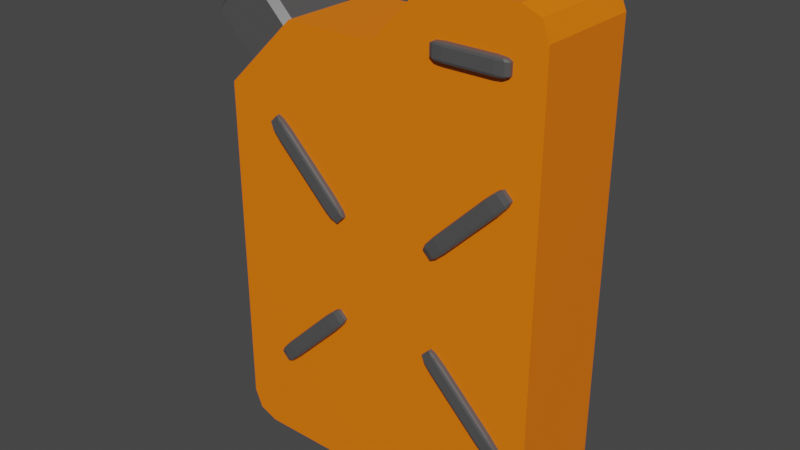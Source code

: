 # Source: Fuel.blend  (saved by Blender 3.1.7; exported with 4.5.12 LTS)
import bpy
from mathutils import Matrix  # noqa: F401  (used for matrix-valued properties, if any)

bpy.ops.wm.read_factory_settings(use_empty=True)
scene = bpy.context.scene
scene.name = 'Scene'

# ---- collections
col_collection = bpy.data.collections.new('Collection'); scene.collection.children.link(col_collection)

# ---- materials (node trees are filled in below, after node groups)
mat_orange = bpy.data.materials.new('orange')
mat_orange.use_transparent_shadow = False
mat_gray = bpy.data.materials.new('gray')
mat_gray.alpha_threshold = 0.0
mat_gray.use_transparent_shadow = False
mat_gray.line_color = (0.0, 0.0, 0.0, 1.0)

# ---- material node trees
mat_orange.use_nodes = True; mat_orange.node_tree.nodes.clear()
_N = mat_orange.node_tree.nodes; _L = mat_orange.node_tree.links
n0 = _N.new('ShaderNodeBsdfPrincipled'); n0.name = 'Principled BSDF'; n0.location = (10, 300)
n0.distribution = 'GGX'
n0.subsurface_method = 'RANDOM_WALK_SKIN'
n0.inputs[0].default_value = (1.0, 0.1981, 0.0, 1.0)
n0.inputs[3].default_value = 1.45
n0.inputs[27].default_value = (0.0, 0.0, 0.0, 1.0)
n0.inputs[28].default_value = 1.0
n1 = _N.new('ShaderNodeOutputMaterial'); n1.name = 'Material Output'; n1.location = (300, 300)
_L.new(n0.outputs[0], n1.inputs[0])
n1.is_active_output = True
mat_gray.use_nodes = True; mat_gray.node_tree.nodes.clear()
_N = mat_gray.node_tree.nodes; _L = mat_gray.node_tree.links
n0 = _N.new('ShaderNodeOutputMaterial'); n0.name = 'Material Output'; n0.location = (300, 300)
n1 = _N.new('ShaderNodeBsdfPrincipled'); n1.name = 'Principled BSDF'; n1.location = (10, 300)
n1.distribution = 'GGX'
n1.subsurface_method = 'RANDOM_WALK_SKIN'
n1.inputs[0].default_value = (0.08353, 0.08353, 0.08353, 1.0)
n1.inputs[2].default_value = 0.4
n1.inputs[3].default_value = 1.45
n1.inputs[27].default_value = (0.0, 0.0, 0.0, 1.0)
n1.inputs[28].default_value = 1.0
_L.new(n1.outputs[0], n0.inputs[0])
n0.is_active_output = True

# ---- world
world_world = bpy.data.worlds.new('World'); scene.world = world_world
world_world.use_nodes = True; world_world.node_tree.nodes.clear()
_N = world_world.node_tree.nodes; _L = world_world.node_tree.links
n0 = _N.new('ShaderNodeOutputWorld'); n0.name = 'World Output'; n0.location = (300, 300)
n1 = _N.new('ShaderNodeBackground'); n1.name = 'Background'; n1.location = (10, 300)
n1.inputs[0].default_value = (0.05088, 0.05088, 0.05088, 1.0)
_L.new(n1.outputs[0], n0.inputs[0])
n0.is_active_output = True
world_world.color = (0.05088, 0.05088, 0.05088)
world_world.use_sun_shadow = False
world_world.sun_shadow_jitter_overblur = 0.0

# ---- meshes
me_cube = bpy.data.meshes.new('Cube')
me_cube.from_pydata([(1.0, 1.0, 1.0), (1.0, -1.0, 1.0), (-1.0, 1.0, 1.0), (-1.0, -1.0, 1.0), (1.0, -1.0, 1.207), (-1.0, -1.0, 1.207), (1.0, 1.0, 1.207), (-1.0, 1.0, 1.207), (-0.5551, -1.0, 1.207), (1.0, -1.0, 1.637), (1.0, 1.0, 1.637), (-0.5551, 1.0, 1.207), (-0.5551, 1.0, 1.637), (-0.5551, -1.0, 1.637), (0.3255, -1.0, 1.637), (0.3255, 1.0, 1.637), (0.3255, 1.0, 1.979), (0.3255, -1.0, 1.979), (0.002404, -1.0, 1.637), (0.002405, 1.0, 1.637), (1.0, -1.0, 1.826), (0.847, -1.0, 1.979), (0.9552, -1.0, 1.934), (0.847, 1.0, 1.979), (1.0, 1.0, 1.826), (0.9552, 1.0, 1.934), (1.0, 1.0, -0.8471), (0.8471, 1.0, -1.0), (0.9552, 1.0, -0.9552), (0.8471, -1.0, -1.0), (1.0, -1.0, -0.8471), (0.9552, -1.0, -0.9552), (-0.8407, 1.0, -1.0), (-1.0, 1.0, -0.8407), (-0.9533, 1.0, -0.9533), (-1.0, -1.0, -0.8407), (-0.8407, -1.0, -1.0), (-0.9533, -1.0, -0.9533)], [], [(2, 3, 5, 7), (32, 34, 33, 2, 0, 26, 28, 27), (35, 3, 2, 33), (26, 0, 1, 30), (9, 10, 24, 20), (1, 0, 6, 4), (0, 2, 7, 11, 6), (3, 1, 4, 8, 5), (11, 7, 5, 8), (6, 11, 12, 19, 15, 10), (4, 6, 10, 9), (11, 8, 13, 12), (8, 4, 9, 14, 18, 13), (17, 16, 19, 18), (23, 16, 17, 21), (15, 14, 17, 16), (10, 15, 16, 23, 25, 24), (13, 5, 7, 12), (19, 12, 13, 18), (19, 16, 15), (17, 18, 14), (15, 19, 18, 14), (13, 8, 5), (12, 7, 11), (23, 21, 22, 25), (25, 22, 20, 24), (14, 9, 20, 22, 21, 17), (29, 27, 28, 31), (31, 28, 26, 30), (29, 31, 30, 1, 3, 35, 37, 36), (32, 36, 37, 34), (34, 37, 35, 33), (32, 27, 29, 36)])
_uv = me_cube.uv_layers.new(name='UVMap')
_uv.uv.foreach_set('vector', [0.625, 0.25, 0.625, 0.0, 0.625, 0.0, 0.625, 0.25, 0.375, 0.2699, 0.3808, 0.2558, 0.3949, 0.25, 0.625, 0.25, 0.625, 0.5, 0.3941, 0.5, 0.3806, 0.4944, 0.375, 0.4809, 0.3949, 0.0, 0.625, 0.0, 0.625, 0.25, 0.3949, 0.25, 0.3941, 0.5, 0.625, 0.5, 0.625, 0.75, 0.3941, 0.75, 0.625, 0.75, 0.625, 0.5, 0.625, 0.5, 0.625, 0.75, 0.625, 0.75, 0.625, 0.5, 0.625, 0.5, 0.625, 0.75, 0.625, 0.5, 0.625, 0.25, 0.625, 0.25, 0.625, 0.3056, 0.625, 0.5, 0.625, 1.0, 0.625, 0.75, 0.625, 0.75, 0.625, 0.9444, 0.625, 1.0, 0.8194, 0.5, 0.875, 0.5, 0.875, 0.75, 0.8194, 0.75, 0.625, 0.5, 0.625, 0.3056, 0.625, 0.3056, 0.625, 0.3542, 0.625, 0.4028, 0.625, 0.5, 0.625, 0.75, 0.625, 0.5, 0.625, 0.5, 0.625, 0.75, 0.8194, 0.5, 0.8194, 0.75, 0.8194, 0.75, 0.8194, 0.5, 0.625, 0.9444, 0.625, 0.75, 0.625, 0.75, 0.625, 0.8472, 0.625, 0.8958, 0.625, 0.9444, 0.7222, 0.75, 0.7222, 0.5, 0.7708, 0.5, 0.7708, 0.75, 0.6471, 0.5, 0.7222, 0.5, 0.7222, 0.75, 0.6471, 0.75, 0.7222, 0.5, 0.7222, 0.75, 0.7222, 0.75, 0.7222, 0.5, 0.625, 0.5, 0.625, 0.4028, 0.625, 0.4028, 0.625, 0.4779, 0.625, 0.4935, 0.625, 0.5, 0.8194, 0.75, 0.625, 0.0, 0.625, 0.25, 0.8194, 0.5, 0.7708, 0.5, 0.8194, 0.5, 0.8194, 0.75, 0.7708, 0.75, 0.0, 0.0, 0.0, 0.0, 0.0, 0.0, 0.0, 0.0, 0.0, 0.0, 0.0, 0.0, 0.7222, 0.5, 0.7708, 0.5, 0.7708, 0.75, 0.7222, 0.75, 0.0, 0.0, 0.0, 0.0, 0.0, 0.0, 0.0, 0.0, 0.0, 0.0, 0.0, 0.0, 0.6471, 0.5, 0.6471, 0.75, 0.625, 0.75, 0.625, 0.5, 0.625, 0.5, 0.625, 0.75, 0.625, 0.75, 0.625, 0.5, 0.625, 0.8472, 0.625, 0.75, 0.625, 0.75, 0.625, 0.7565, 0.625, 0.7721, 0.625, 0.8472, 0.3559, 0.75, 0.3559, 0.5, 0.375, 0.5, 0.375, 0.75, 0.375, 0.75, 0.375, 0.5, 0.3941, 0.5, 0.3941, 0.75, 0.375, 0.7691, 0.3806, 0.7556, 0.3941, 0.75, 0.625, 0.75, 0.625, 1.0, 0.3949, 1.0, 0.3808, 0.9942, 0.375, 0.9801, 0.1449, 0.5, 0.1449, 0.75, 0.125, 0.75, 0.125, 0.5, 0.375, 0.25, 0.375, 0.0, 0.3949, 0.0, 0.3949, 0.25, 0.1449, 0.5, 0.3559, 0.5, 0.3559, 0.75, 0.1449, 0.75])
me_cube.materials.append(mat_orange)
me_cube.use_remesh_preserve_volume = False
me_cube.use_remesh_preserve_attributes = False
me_cube.use_mirror_vertex_groups = False
me_cube.update()
me_cube_001 = bpy.data.meshes.new('Cube.001')
me_cube_001.from_pydata([(-0.8251, -0.8251, -1.0), (-0.8251, -1.0, -0.8251), (-1.0, -0.8251, -0.8251), (-0.8251, -1.0, 0.8251), (-0.8251, -0.8251, 1.0), (-1.0, -0.8251, 0.8251), (-0.8251, 0.8251, -1.0), (-1.0, 0.8251, -0.8251), (-0.8251, 1.0, -0.8251), (-0.8251, 0.8251, 1.0), (-0.8251, 1.0, 0.8251), (-1.0, 0.8251, 0.8251), (0.8251, -0.8251, -1.0), (1.0, -0.8251, -0.8251), (0.8251, -1.0, -0.8251), (0.8251, -0.8251, 1.0), (0.8251, -1.0, 0.8251), (1.0, -0.8251, 0.8251), (0.8251, 0.8251, -1.0), (0.8251, 1.0, -0.8251), (1.0, 0.8251, -0.8251), (0.8251, 0.8251, 1.0), (1.0, 0.8251, 0.8251), (0.8251, 1.0, 0.8251)], [], [(14, 16, 3, 1), (20, 22, 17, 13), (21, 9, 4, 15), (2, 5, 11, 7), (8, 10, 23, 19), (0, 1, 2), (3, 4, 5), (6, 7, 8), (9, 10, 11), (12, 13, 14), (15, 16, 17), (18, 19, 20), (21, 22, 23), (6, 0, 2, 7), (1, 3, 5, 2), (4, 9, 11, 5), (10, 8, 7, 11), (18, 6, 8, 19), (9, 21, 23, 10), (22, 20, 19, 23), (12, 18, 20, 13), (21, 15, 17, 22), (16, 14, 13, 17), (0, 12, 14, 1), (15, 4, 3, 16), (6, 18, 12, 0)])
_uv = me_cube_001.uv_layers.new(name='UVMap')
_uv.uv.foreach_set('vector', [0.3969, 0.7719, 0.6031, 0.7719, 0.6031, 0.9781, 0.3969, 0.9781, 0.3969, 0.5219, 0.6031, 0.5219, 0.6031, 0.7281, 0.3969, 0.7281, 0.6469, 0.5219, 0.8531, 0.5219, 0.8531, 0.7281, 0.6469, 0.7281, 0.3969, 0.02187, 0.6031, 0.02187, 0.6031, 0.2281, 0.3969, 0.2281, 0.3969, 0.2719, 0.6031, 0.2719, 0.6031, 0.4781, 0.3969, 0.4781, 0.1469, 0.7281, 0.1469, 0.75, 0.125, 0.7281, 0.6031, 0.9781, 0.625, 0.9781, 0.6031, 1.0, 0.1469, 0.5219, 0.125, 0.5219, 0.1469, 0.5, 0.625, 0.2719, 0.625, 0.2719, 0.6031, 0.25, 0.3531, 0.7281, 0.375, 0.7281, 0.3531, 0.75, 0.625, 0.7719, 0.625, 0.7719, 0.6031, 0.75, 0.3531, 0.5219, 0.3531, 0.5, 0.375, 0.5219, 0.625, 0.5219, 0.625, 0.5219, 0.6031, 0.5, 0.1469, 0.5219, 0.1469, 0.7281, 0.125, 0.7281, 0.125, 0.5219, 0.3969, 0.0, 0.6031, 0.0, 0.6031, 0.02187, 0.3969, 0.02187, 0.625, 0.02187, 0.625, 0.2281, 0.6031, 0.2281, 0.6031, 0.02187, 0.6031, 0.2719, 0.3969, 0.2719, 0.3969, 0.2281, 0.6031, 0.2281, 0.3531, 0.5219, 0.1469, 0.5219, 0.1469, 0.5, 0.3531, 0.5, 0.625, 0.2719, 0.625, 0.4781, 0.6031, 0.4781, 0.6031, 0.2719, 0.6031, 0.5219, 0.3969, 0.5219, 0.3969, 0.4781, 0.6031, 0.4781, 0.3531, 0.7281, 0.3531, 0.5219, 0.3969, 0.5219, 0.3969, 0.7281, 0.6469, 0.5219, 0.6469, 0.7281, 0.6031, 0.7281, 0.6031, 0.5219, 0.6031, 0.7719, 0.3969, 0.7719, 0.3969, 0.7281, 0.6031, 0.7281, 0.1469, 0.7281, 0.3531, 0.7281, 0.3531, 0.75, 0.1469, 0.75, 0.625, 0.7719, 0.625, 0.9781, 0.6031, 0.9781, 0.6031, 0.7719, 0.1469, 0.5219, 0.3531, 0.5219, 0.3531, 0.7281, 0.1469, 0.7281])
me_cube_001.materials.append(mat_gray)
me_cube_001.use_remesh_fix_poles = True
me_cube_001.use_remesh_preserve_attributes = False
me_cube_001.update()
me_cube_002 = bpy.data.meshes.new('Cube.002')
me_cube_002.from_pydata([(-0.6467, -0.6467, -1.0), (-0.6467, -1.0, -0.6467), (-1.0, -0.6467, -0.6467), (-0.6467, -0.8965, -0.8965), (-0.8507, -0.8507, -0.8507), (-0.8965, -0.8965, -0.6467), (-0.8965, -0.6467, -0.8965), (-0.6467, -1.0, 0.6467), (-0.6467, -0.6467, 1.0), (-1.0, -0.6467, 0.6467), (-0.6467, -0.8965, 0.8965), (-0.8507, -0.8507, 0.8507), (-0.8965, -0.6467, 0.8965), (-0.8965, -0.8965, 0.6467), (-0.6467, 0.6467, -1.0), (-1.0, 0.6467, -0.6467), (-0.6467, 1.0, -0.6467), (-0.8965, 0.6467, -0.8965), (-0.8507, 0.8507, -0.8507), (-0.8965, 0.8965, -0.6467), (-0.6467, 0.8965, -0.8965), (-0.6467, 0.6467, 1.0), (-0.6467, 1.0, 0.6467), (-1.0, 0.6467, 0.6467), (-0.6467, 0.8965, 0.8965), (-0.8507, 0.8507, 0.8507), (-0.8965, 0.8965, 0.6467), (-0.8965, 0.6467, 0.8965), (0.6467, -0.6467, -1.0), (1.0, -0.6467, -0.6467), (0.6467, -1.0, -0.6467), (0.8965, -0.6467, -0.8965), (0.8507, -0.8507, -0.8507), (0.8965, -0.8965, -0.6467), (0.6467, -0.8965, -0.8965), (0.6467, -0.6467, 1.0), (0.6467, -1.0, 0.6467), (1.0, -0.6467, 0.6467), (0.6467, -0.8965, 0.8965), (0.8507, -0.8507, 0.8507), (0.8965, -0.8965, 0.6467), (0.8965, -0.6467, 0.8965), (0.6467, 0.6467, -1.0), (0.6467, 1.0, -0.6467), (1.0, 0.6467, -0.6467), (0.6467, 0.8965, -0.8965), (0.8507, 0.8507, -0.8507), (0.8965, 0.8965, -0.6467), (0.8965, 0.6467, -0.8965), (0.6467, 0.6467, 1.0), (1.0, 0.6467, 0.6467), (0.6467, 1.0, 0.6467), (0.8965, 0.6467, 0.8965), (0.8507, 0.8507, 0.8507), (0.8965, 0.8965, 0.6467), (0.6467, 0.8965, 0.8965)], [], [(30, 36, 7, 1), (44, 50, 37, 29), (49, 21, 8, 35), (2, 9, 23, 15), (16, 22, 51, 43), (0, 3, 4, 6), (1, 5, 4, 3), (2, 6, 4, 5), (7, 10, 11, 13), (8, 12, 11, 10), (9, 13, 11, 12), (14, 17, 18, 20), (15, 19, 18, 17), (16, 20, 18, 19), (21, 24, 25, 27), (22, 26, 25, 24), (23, 27, 25, 26), (28, 31, 32, 34), (29, 33, 32, 31), (30, 34, 32, 33), (35, 38, 39, 41), (36, 40, 39, 38), (37, 41, 39, 40), (42, 45, 46, 48), (43, 47, 46, 45), (44, 48, 46, 47), (49, 52, 53, 55), (50, 54, 53, 52), (51, 55, 53, 54), (14, 0, 6, 17), (17, 6, 2, 15), (1, 7, 13, 5), (5, 13, 9, 2), (8, 21, 27, 12), (12, 27, 23, 9), (22, 16, 19, 26), (26, 19, 15, 23), (42, 14, 20, 45), (45, 20, 16, 43), (21, 49, 55, 24), (24, 55, 51, 22), (50, 44, 47, 54), (54, 47, 43, 51), (28, 42, 48, 31), (31, 48, 44, 29), (49, 35, 41, 52), (52, 41, 37, 50), (36, 30, 33, 40), (40, 33, 29, 37), (0, 28, 34, 3), (3, 34, 30, 1), (35, 8, 10, 38), (38, 10, 7, 36), (14, 42, 28, 0)])
_uv = me_cube_002.uv_layers.new(name='UVMap')
_uv.uv.foreach_set('vector', [0.4192, 0.7942, 0.5808, 0.7942, 0.5808, 0.9558, 0.4192, 0.9558, 0.4192, 0.5442, 0.5808, 0.5442, 0.5808, 0.7058, 0.4192, 0.7058, 0.6692, 0.5442, 0.8308, 0.5442, 0.8308, 0.7058, 0.6692, 0.7058, 0.4192, 0.04417, 0.5808, 0.04417, 0.5808, 0.2058, 0.4192, 0.2058, 0.4192, 0.2942, 0.5808, 0.2942, 0.5808, 0.4558, 0.4192, 0.4558, 0.1692, 0.7058, 0.1692, 0.75, 0.1437, 0.75, 0.125, 0.7058, 0.4192, 0.9558, 0.4192, 1.0, 0.3937, 1.0, 0.375, 0.9558, 0.4192, 0.04417, 0.375, 0.04417, 0.375, 0.01867, 0.4192, 0.0, 0.5808, 0.9558, 0.625, 0.9558, 0.625, 0.9813, 0.5808, 1.0, 0.8308, 0.7058, 0.875, 0.7058, 0.875, 0.7313, 0.8308, 0.75, 0.5808, 0.04417, 0.5808, 0.0, 0.6063, 0.0, 0.625, 0.04417, 0.1692, 0.5442, 0.125, 0.5442, 0.125, 0.5187, 0.1692, 0.5, 0.4192, 0.2058, 0.4192, 0.25, 0.3937, 0.25, 0.375, 0.2058, 0.4192, 0.2942, 0.375, 0.2942, 0.375, 0.2687, 0.4192, 0.25, 0.8308, 0.5442, 0.8308, 0.5, 0.8563, 0.5, 0.875, 0.5442, 0.5808, 0.2942, 0.5808, 0.25, 0.6063, 0.25, 0.625, 0.2942, 0.5808, 0.2058, 0.625, 0.2058, 0.625, 0.2313, 0.5808, 0.25, 0.3308, 0.7058, 0.375, 0.7058, 0.3812, 0.75, 0.3308, 0.75, 0.4192, 0.7058, 0.4192, 0.75, 0.3812, 0.75, 0.375, 0.7058, 0.4192, 0.7942, 0.375, 0.7942, 0.3812, 0.75, 0.4192, 0.75, 0.6692, 0.7058, 0.6692, 0.75, 0.625, 0.7438, 0.625, 0.7058, 0.5808, 0.7942, 0.5808, 0.75, 0.625, 0.7438, 0.625, 0.7942, 0.5808, 0.7058, 0.625, 0.7058, 0.625, 0.7438, 0.5808, 0.75, 0.3308, 0.5442, 0.3308, 0.5, 0.375, 0.5062, 0.375, 0.5442, 0.4192, 0.4558, 0.4192, 0.5, 0.375, 0.5062, 0.375, 0.4558, 0.4192, 0.5442, 0.375, 0.5442, 0.375, 0.5062, 0.4192, 0.5, 0.6692, 0.5442, 0.625, 0.5442, 0.6188, 0.5, 0.6692, 0.5, 0.5808, 0.5442, 0.5808, 0.5, 0.6188, 0.5, 0.625, 0.5442, 0.5808, 0.4558, 0.625, 0.4558, 0.6188, 0.5, 0.5808, 0.5, 0.1692, 0.5442, 0.1692, 0.7058, 0.125, 0.7058, 0.125, 0.5442, 0.375, 0.2058, 0.375, 0.04417, 0.4192, 0.04417, 0.4192, 0.2058, 0.4192, 0.9558, 0.5808, 0.9558, 0.5808, 1.0, 0.4192, 1.0, 0.4192, 0.0, 0.5808, 0.0, 0.5808, 0.04417, 0.4192, 0.04417, 0.8308, 0.7058, 0.8308, 0.5442, 0.875, 0.5442, 0.875, 0.7058, 0.625, 0.04417, 0.625, 0.2058, 0.5808, 0.2058, 0.5808, 0.04417, 0.5808, 0.2942, 0.4192, 0.2942, 0.4192, 0.25, 0.5808, 0.25, 0.5808, 0.25, 0.4192, 0.25, 0.4192, 0.2058, 0.5808, 0.2058, 0.3308, 0.5442, 0.1692, 0.5442, 0.1692, 0.5, 0.3308, 0.5, 0.375, 0.4558, 0.375, 0.2942, 0.4192, 0.2942, 0.4192, 0.4558, 0.8308, 0.5442, 0.6692, 0.5442, 0.6692, 0.5, 0.8308, 0.5, 0.625, 0.2942, 0.625, 0.4558, 0.5808, 0.4558, 0.5808, 0.2942, 0.5808, 0.5442, 0.4192, 0.5442, 0.4192, 0.5, 0.5808, 0.5, 0.5808, 0.5, 0.4192, 0.5, 0.4192, 0.4558, 0.5808, 0.4558, 0.3308, 0.7058, 0.3308, 0.5442, 0.375, 0.5442, 0.375, 0.7058, 0.375, 0.7058, 0.375, 0.5442, 0.4192, 0.5442, 0.4192, 0.7058, 0.6692, 0.5442, 0.6692, 0.7058, 0.625, 0.7058, 0.625, 0.5442, 0.625, 0.5442, 0.625, 0.7058, 0.5808, 0.7058, 0.5808, 0.5442, 0.5808, 0.7942, 0.4192, 0.7942, 0.4192, 0.75, 0.5808, 0.75, 0.5808, 0.75, 0.4192, 0.75, 0.4192, 0.7058, 0.5808, 0.7058, 0.1692, 0.7058, 0.3308, 0.7058, 0.3308, 0.75, 0.1692, 0.75, 0.375, 0.9558, 0.375, 0.7942, 0.4192, 0.7942, 0.4192, 0.9558, 0.6692, 0.7058, 0.8308, 0.7058, 0.8308, 0.75, 0.6692, 0.75, 0.625, 0.7942, 0.625, 0.9558, 0.5808, 0.9558, 0.5808, 0.7942, 0.1692, 0.5442, 0.3308, 0.5442, 0.3308, 0.7058, 0.1692, 0.7058])
me_cube_002.materials.append(mat_gray)
me_cube_002.use_remesh_fix_poles = True
me_cube_002.use_remesh_preserve_attributes = False
me_cube_002.update()
me_cube_003 = bpy.data.meshes.new('Cube.003')
me_cube_003.from_pydata([(-0.6467, -0.6467, -1.0), (-0.6467, -1.0, -0.6467), (-1.0, -0.6467, -0.6467), (-0.6467, -0.8965, -0.8965), (-0.8507, -0.8507, -0.8507), (-0.8965, -0.8965, -0.6467), (-0.8965, -0.6467, -0.8965), (-0.6467, -1.0, 0.6467), (-0.6467, -0.6467, 1.0), (-1.0, -0.6467, 0.6467), (-0.6467, -0.8965, 0.8965), (-0.8507, -0.8507, 0.8507), (-0.8965, -0.6467, 0.8965), (-0.8965, -0.8965, 0.6467), (-0.6467, 0.6467, -1.0), (-1.0, 0.6467, -0.6467), (-0.6467, 1.0, -0.6467), (-0.8965, 0.6467, -0.8965), (-0.8507, 0.8507, -0.8507), (-0.8965, 0.8965, -0.6467), (-0.6467, 0.8965, -0.8965), (-0.6467, 0.6467, 1.0), (-0.6467, 1.0, 0.6467), (-1.0, 0.6467, 0.6467), (-0.6467, 0.8965, 0.8965), (-0.8507, 0.8507, 0.8507), (-0.8965, 0.8965, 0.6467), (-0.8965, 0.6467, 0.8965), (0.6467, -0.6467, -1.0), (1.0, -0.6467, -0.6467), (0.6467, -1.0, -0.6467), (0.8965, -0.6467, -0.8965), (0.8507, -0.8507, -0.8507), (0.8965, -0.8965, -0.6467), (0.6467, -0.8965, -0.8965), (0.6467, -0.6467, 1.0), (0.6467, -1.0, 0.6467), (1.0, -0.6467, 0.6467), (0.6467, -0.8965, 0.8965), (0.8507, -0.8507, 0.8507), (0.8965, -0.8965, 0.6467), (0.8965, -0.6467, 0.8965), (0.6467, 0.6467, -1.0), (0.6467, 1.0, -0.6467), (1.0, 0.6467, -0.6467), (0.6467, 0.8965, -0.8965), (0.8507, 0.8507, -0.8507), (0.8965, 0.8965, -0.6467), (0.8965, 0.6467, -0.8965), (0.6467, 0.6467, 1.0), (1.0, 0.6467, 0.6467), (0.6467, 1.0, 0.6467), (0.8965, 0.6467, 0.8965), (0.8507, 0.8507, 0.8507), (0.8965, 0.8965, 0.6467), (0.6467, 0.8965, 0.8965)], [], [(30, 36, 7, 1), (44, 50, 37, 29), (49, 21, 8, 35), (2, 9, 23, 15), (16, 22, 51, 43), (0, 3, 4, 6), (1, 5, 4, 3), (2, 6, 4, 5), (7, 10, 11, 13), (8, 12, 11, 10), (9, 13, 11, 12), (14, 17, 18, 20), (15, 19, 18, 17), (16, 20, 18, 19), (21, 24, 25, 27), (22, 26, 25, 24), (23, 27, 25, 26), (28, 31, 32, 34), (29, 33, 32, 31), (30, 34, 32, 33), (35, 38, 39, 41), (36, 40, 39, 38), (37, 41, 39, 40), (42, 45, 46, 48), (43, 47, 46, 45), (44, 48, 46, 47), (49, 52, 53, 55), (50, 54, 53, 52), (51, 55, 53, 54), (14, 0, 6, 17), (17, 6, 2, 15), (1, 7, 13, 5), (5, 13, 9, 2), (8, 21, 27, 12), (12, 27, 23, 9), (22, 16, 19, 26), (26, 19, 15, 23), (42, 14, 20, 45), (45, 20, 16, 43), (21, 49, 55, 24), (24, 55, 51, 22), (50, 44, 47, 54), (54, 47, 43, 51), (28, 42, 48, 31), (31, 48, 44, 29), (49, 35, 41, 52), (52, 41, 37, 50), (36, 30, 33, 40), (40, 33, 29, 37), (0, 28, 34, 3), (3, 34, 30, 1), (35, 8, 10, 38), (38, 10, 7, 36), (14, 42, 28, 0)])
_uv = me_cube_003.uv_layers.new(name='UVMap')
_uv.uv.foreach_set('vector', [0.4192, 0.7942, 0.5808, 0.7942, 0.5808, 0.9558, 0.4192, 0.9558, 0.4192, 0.5442, 0.5808, 0.5442, 0.5808, 0.7058, 0.4192, 0.7058, 0.6692, 0.5442, 0.8308, 0.5442, 0.8308, 0.7058, 0.6692, 0.7058, 0.4192, 0.04417, 0.5808, 0.04417, 0.5808, 0.2058, 0.4192, 0.2058, 0.4192, 0.2942, 0.5808, 0.2942, 0.5808, 0.4558, 0.4192, 0.4558, 0.1692, 0.7058, 0.1692, 0.75, 0.1437, 0.75, 0.125, 0.7058, 0.4192, 0.9558, 0.4192, 1.0, 0.3937, 1.0, 0.375, 0.9558, 0.4192, 0.04417, 0.375, 0.04417, 0.375, 0.01867, 0.4192, 0.0, 0.5808, 0.9558, 0.625, 0.9558, 0.625, 0.9813, 0.5808, 1.0, 0.8308, 0.7058, 0.875, 0.7058, 0.875, 0.7313, 0.8308, 0.75, 0.5808, 0.04417, 0.5808, 0.0, 0.6063, 0.0, 0.625, 0.04417, 0.1692, 0.5442, 0.125, 0.5442, 0.125, 0.5187, 0.1692, 0.5, 0.4192, 0.2058, 0.4192, 0.25, 0.3937, 0.25, 0.375, 0.2058, 0.4192, 0.2942, 0.375, 0.2942, 0.375, 0.2687, 0.4192, 0.25, 0.8308, 0.5442, 0.8308, 0.5, 0.8563, 0.5, 0.875, 0.5442, 0.5808, 0.2942, 0.5808, 0.25, 0.6063, 0.25, 0.625, 0.2942, 0.5808, 0.2058, 0.625, 0.2058, 0.625, 0.2313, 0.5808, 0.25, 0.3308, 0.7058, 0.375, 0.7058, 0.3812, 0.75, 0.3308, 0.75, 0.4192, 0.7058, 0.4192, 0.75, 0.3812, 0.75, 0.375, 0.7058, 0.4192, 0.7942, 0.375, 0.7942, 0.3812, 0.75, 0.4192, 0.75, 0.6692, 0.7058, 0.6692, 0.75, 0.625, 0.7438, 0.625, 0.7058, 0.5808, 0.7942, 0.5808, 0.75, 0.625, 0.7438, 0.625, 0.7942, 0.5808, 0.7058, 0.625, 0.7058, 0.625, 0.7438, 0.5808, 0.75, 0.3308, 0.5442, 0.3308, 0.5, 0.375, 0.5062, 0.375, 0.5442, 0.4192, 0.4558, 0.4192, 0.5, 0.375, 0.5062, 0.375, 0.4558, 0.4192, 0.5442, 0.375, 0.5442, 0.375, 0.5062, 0.4192, 0.5, 0.6692, 0.5442, 0.625, 0.5442, 0.6188, 0.5, 0.6692, 0.5, 0.5808, 0.5442, 0.5808, 0.5, 0.6188, 0.5, 0.625, 0.5442, 0.5808, 0.4558, 0.625, 0.4558, 0.6188, 0.5, 0.5808, 0.5, 0.1692, 0.5442, 0.1692, 0.7058, 0.125, 0.7058, 0.125, 0.5442, 0.375, 0.2058, 0.375, 0.04417, 0.4192, 0.04417, 0.4192, 0.2058, 0.4192, 0.9558, 0.5808, 0.9558, 0.5808, 1.0, 0.4192, 1.0, 0.4192, 0.0, 0.5808, 0.0, 0.5808, 0.04417, 0.4192, 0.04417, 0.8308, 0.7058, 0.8308, 0.5442, 0.875, 0.5442, 0.875, 0.7058, 0.625, 0.04417, 0.625, 0.2058, 0.5808, 0.2058, 0.5808, 0.04417, 0.5808, 0.2942, 0.4192, 0.2942, 0.4192, 0.25, 0.5808, 0.25, 0.5808, 0.25, 0.4192, 0.25, 0.4192, 0.2058, 0.5808, 0.2058, 0.3308, 0.5442, 0.1692, 0.5442, 0.1692, 0.5, 0.3308, 0.5, 0.375, 0.4558, 0.375, 0.2942, 0.4192, 0.2942, 0.4192, 0.4558, 0.8308, 0.5442, 0.6692, 0.5442, 0.6692, 0.5, 0.8308, 0.5, 0.625, 0.2942, 0.625, 0.4558, 0.5808, 0.4558, 0.5808, 0.2942, 0.5808, 0.5442, 0.4192, 0.5442, 0.4192, 0.5, 0.5808, 0.5, 0.5808, 0.5, 0.4192, 0.5, 0.4192, 0.4558, 0.5808, 0.4558, 0.3308, 0.7058, 0.3308, 0.5442, 0.375, 0.5442, 0.375, 0.7058, 0.375, 0.7058, 0.375, 0.5442, 0.4192, 0.5442, 0.4192, 0.7058, 0.6692, 0.5442, 0.6692, 0.7058, 0.625, 0.7058, 0.625, 0.5442, 0.625, 0.5442, 0.625, 0.7058, 0.5808, 0.7058, 0.5808, 0.5442, 0.5808, 0.7942, 0.4192, 0.7942, 0.4192, 0.75, 0.5808, 0.75, 0.5808, 0.75, 0.4192, 0.75, 0.4192, 0.7058, 0.5808, 0.7058, 0.1692, 0.7058, 0.3308, 0.7058, 0.3308, 0.75, 0.1692, 0.75, 0.375, 0.9558, 0.375, 0.7942, 0.4192, 0.7942, 0.4192, 0.9558, 0.6692, 0.7058, 0.8308, 0.7058, 0.8308, 0.75, 0.6692, 0.75, 0.625, 0.7942, 0.625, 0.9558, 0.5808, 0.9558, 0.5808, 0.7942, 0.1692, 0.5442, 0.3308, 0.5442, 0.3308, 0.7058, 0.1692, 0.7058])
me_cube_003.materials.append(mat_gray)
me_cube_003.use_remesh_fix_poles = True
me_cube_003.use_remesh_preserve_attributes = False
me_cube_003.update()
me_cube_004 = bpy.data.meshes.new('Cube.004')
me_cube_004.from_pydata([(-0.6467, -0.6467, -1.0), (-0.6467, -1.0, -0.6467), (-1.0, -0.6467, -0.6467), (-0.6467, -0.8965, -0.8965), (-0.8507, -0.8507, -0.8507), (-0.8965, -0.8965, -0.6467), (-0.8965, -0.6467, -0.8965), (-0.6467, -1.0, 0.6467), (-0.6467, -0.6467, 1.0), (-1.0, -0.6467, 0.6467), (-0.6467, -0.8965, 0.8965), (-0.8507, -0.8507, 0.8507), (-0.8965, -0.6467, 0.8965), (-0.8965, -0.8965, 0.6467), (-0.6467, 0.6467, -1.0), (-1.0, 0.6467, -0.6467), (-0.6467, 1.0, -0.6467), (-0.8965, 0.6467, -0.8965), (-0.8507, 0.8507, -0.8507), (-0.8965, 0.8965, -0.6467), (-0.6467, 0.8965, -0.8965), (-0.6467, 0.6467, 1.0), (-0.6467, 1.0, 0.6467), (-1.0, 0.6467, 0.6467), (-0.6467, 0.8965, 0.8965), (-0.8507, 0.8507, 0.8507), (-0.8965, 0.8965, 0.6467), (-0.8965, 0.6467, 0.8965), (0.6467, -0.6467, -1.0), (1.0, -0.6467, -0.6467), (0.6467, -1.0, -0.6467), (0.8965, -0.6467, -0.8965), (0.8507, -0.8507, -0.8507), (0.8965, -0.8965, -0.6467), (0.6467, -0.8965, -0.8965), (0.6467, -0.6467, 1.0), (0.6467, -1.0, 0.6467), (1.0, -0.6467, 0.6467), (0.6467, -0.8965, 0.8965), (0.8507, -0.8507, 0.8507), (0.8965, -0.8965, 0.6467), (0.8965, -0.6467, 0.8965), (0.6467, 0.6467, -1.0), (0.6467, 1.0, -0.6467), (1.0, 0.6467, -0.6467), (0.6467, 0.8965, -0.8965), (0.8507, 0.8507, -0.8507), (0.8965, 0.8965, -0.6467), (0.8965, 0.6467, -0.8965), (0.6467, 0.6467, 1.0), (1.0, 0.6467, 0.6467), (0.6467, 1.0, 0.6467), (0.8965, 0.6467, 0.8965), (0.8507, 0.8507, 0.8507), (0.8965, 0.8965, 0.6467), (0.6467, 0.8965, 0.8965)], [], [(30, 36, 7, 1), (44, 50, 37, 29), (49, 21, 8, 35), (2, 9, 23, 15), (16, 22, 51, 43), (0, 3, 4, 6), (1, 5, 4, 3), (2, 6, 4, 5), (7, 10, 11, 13), (8, 12, 11, 10), (9, 13, 11, 12), (14, 17, 18, 20), (15, 19, 18, 17), (16, 20, 18, 19), (21, 24, 25, 27), (22, 26, 25, 24), (23, 27, 25, 26), (28, 31, 32, 34), (29, 33, 32, 31), (30, 34, 32, 33), (35, 38, 39, 41), (36, 40, 39, 38), (37, 41, 39, 40), (42, 45, 46, 48), (43, 47, 46, 45), (44, 48, 46, 47), (49, 52, 53, 55), (50, 54, 53, 52), (51, 55, 53, 54), (14, 0, 6, 17), (17, 6, 2, 15), (1, 7, 13, 5), (5, 13, 9, 2), (8, 21, 27, 12), (12, 27, 23, 9), (22, 16, 19, 26), (26, 19, 15, 23), (42, 14, 20, 45), (45, 20, 16, 43), (21, 49, 55, 24), (24, 55, 51, 22), (50, 44, 47, 54), (54, 47, 43, 51), (28, 42, 48, 31), (31, 48, 44, 29), (49, 35, 41, 52), (52, 41, 37, 50), (36, 30, 33, 40), (40, 33, 29, 37), (0, 28, 34, 3), (3, 34, 30, 1), (35, 8, 10, 38), (38, 10, 7, 36), (14, 42, 28, 0)])
_uv = me_cube_004.uv_layers.new(name='UVMap')
_uv.uv.foreach_set('vector', [0.4192, 0.7942, 0.5808, 0.7942, 0.5808, 0.9558, 0.4192, 0.9558, 0.4192, 0.5442, 0.5808, 0.5442, 0.5808, 0.7058, 0.4192, 0.7058, 0.6692, 0.5442, 0.8308, 0.5442, 0.8308, 0.7058, 0.6692, 0.7058, 0.4192, 0.04417, 0.5808, 0.04417, 0.5808, 0.2058, 0.4192, 0.2058, 0.4192, 0.2942, 0.5808, 0.2942, 0.5808, 0.4558, 0.4192, 0.4558, 0.1692, 0.7058, 0.1692, 0.75, 0.1437, 0.75, 0.125, 0.7058, 0.4192, 0.9558, 0.4192, 1.0, 0.3937, 1.0, 0.375, 0.9558, 0.4192, 0.04417, 0.375, 0.04417, 0.375, 0.01867, 0.4192, 0.0, 0.5808, 0.9558, 0.625, 0.9558, 0.625, 0.9813, 0.5808, 1.0, 0.8308, 0.7058, 0.875, 0.7058, 0.875, 0.7313, 0.8308, 0.75, 0.5808, 0.04417, 0.5808, 0.0, 0.6063, 0.0, 0.625, 0.04417, 0.1692, 0.5442, 0.125, 0.5442, 0.125, 0.5187, 0.1692, 0.5, 0.4192, 0.2058, 0.4192, 0.25, 0.3937, 0.25, 0.375, 0.2058, 0.4192, 0.2942, 0.375, 0.2942, 0.375, 0.2687, 0.4192, 0.25, 0.8308, 0.5442, 0.8308, 0.5, 0.8563, 0.5, 0.875, 0.5442, 0.5808, 0.2942, 0.5808, 0.25, 0.6063, 0.25, 0.625, 0.2942, 0.5808, 0.2058, 0.625, 0.2058, 0.625, 0.2313, 0.5808, 0.25, 0.3308, 0.7058, 0.375, 0.7058, 0.3812, 0.75, 0.3308, 0.75, 0.4192, 0.7058, 0.4192, 0.75, 0.3812, 0.75, 0.375, 0.7058, 0.4192, 0.7942, 0.375, 0.7942, 0.3812, 0.75, 0.4192, 0.75, 0.6692, 0.7058, 0.6692, 0.75, 0.625, 0.7438, 0.625, 0.7058, 0.5808, 0.7942, 0.5808, 0.75, 0.625, 0.7438, 0.625, 0.7942, 0.5808, 0.7058, 0.625, 0.7058, 0.625, 0.7438, 0.5808, 0.75, 0.3308, 0.5442, 0.3308, 0.5, 0.375, 0.5062, 0.375, 0.5442, 0.4192, 0.4558, 0.4192, 0.5, 0.375, 0.5062, 0.375, 0.4558, 0.4192, 0.5442, 0.375, 0.5442, 0.375, 0.5062, 0.4192, 0.5, 0.6692, 0.5442, 0.625, 0.5442, 0.6188, 0.5, 0.6692, 0.5, 0.5808, 0.5442, 0.5808, 0.5, 0.6188, 0.5, 0.625, 0.5442, 0.5808, 0.4558, 0.625, 0.4558, 0.6188, 0.5, 0.5808, 0.5, 0.1692, 0.5442, 0.1692, 0.7058, 0.125, 0.7058, 0.125, 0.5442, 0.375, 0.2058, 0.375, 0.04417, 0.4192, 0.04417, 0.4192, 0.2058, 0.4192, 0.9558, 0.5808, 0.9558, 0.5808, 1.0, 0.4192, 1.0, 0.4192, 0.0, 0.5808, 0.0, 0.5808, 0.04417, 0.4192, 0.04417, 0.8308, 0.7058, 0.8308, 0.5442, 0.875, 0.5442, 0.875, 0.7058, 0.625, 0.04417, 0.625, 0.2058, 0.5808, 0.2058, 0.5808, 0.04417, 0.5808, 0.2942, 0.4192, 0.2942, 0.4192, 0.25, 0.5808, 0.25, 0.5808, 0.25, 0.4192, 0.25, 0.4192, 0.2058, 0.5808, 0.2058, 0.3308, 0.5442, 0.1692, 0.5442, 0.1692, 0.5, 0.3308, 0.5, 0.375, 0.4558, 0.375, 0.2942, 0.4192, 0.2942, 0.4192, 0.4558, 0.8308, 0.5442, 0.6692, 0.5442, 0.6692, 0.5, 0.8308, 0.5, 0.625, 0.2942, 0.625, 0.4558, 0.5808, 0.4558, 0.5808, 0.2942, 0.5808, 0.5442, 0.4192, 0.5442, 0.4192, 0.5, 0.5808, 0.5, 0.5808, 0.5, 0.4192, 0.5, 0.4192, 0.4558, 0.5808, 0.4558, 0.3308, 0.7058, 0.3308, 0.5442, 0.375, 0.5442, 0.375, 0.7058, 0.375, 0.7058, 0.375, 0.5442, 0.4192, 0.5442, 0.4192, 0.7058, 0.6692, 0.5442, 0.6692, 0.7058, 0.625, 0.7058, 0.625, 0.5442, 0.625, 0.5442, 0.625, 0.7058, 0.5808, 0.7058, 0.5808, 0.5442, 0.5808, 0.7942, 0.4192, 0.7942, 0.4192, 0.75, 0.5808, 0.75, 0.5808, 0.75, 0.4192, 0.75, 0.4192, 0.7058, 0.5808, 0.7058, 0.1692, 0.7058, 0.3308, 0.7058, 0.3308, 0.75, 0.1692, 0.75, 0.375, 0.9558, 0.375, 0.7942, 0.4192, 0.7942, 0.4192, 0.9558, 0.6692, 0.7058, 0.8308, 0.7058, 0.8308, 0.75, 0.6692, 0.75, 0.625, 0.7942, 0.625, 0.9558, 0.5808, 0.9558, 0.5808, 0.7942, 0.1692, 0.5442, 0.3308, 0.5442, 0.3308, 0.7058, 0.1692, 0.7058])
me_cube_004.materials.append(mat_gray)
me_cube_004.use_remesh_fix_poles = True
me_cube_004.use_remesh_preserve_attributes = False
me_cube_004.update()
me_cube_005 = bpy.data.meshes.new('Cube.005')
me_cube_005.from_pydata([(-0.6467, -0.6467, -1.0), (-0.6467, -1.0, -0.6467), (-1.0, -0.6467, -0.6467), (-0.6467, -0.8965, -0.8965), (-0.8507, -0.8507, -0.8507), (-0.8965, -0.8965, -0.6467), (-0.8965, -0.6467, -0.8965), (-0.6467, -1.0, 0.6467), (-0.6467, -0.6467, 1.0), (-1.0, -0.6467, 0.6467), (-0.6467, -0.8965, 0.8965), (-0.8507, -0.8507, 0.8507), (-0.8965, -0.6467, 0.8965), (-0.8965, -0.8965, 0.6467), (-0.6467, 0.6467, -1.0), (-1.0, 0.6467, -0.6467), (-0.6467, 1.0, -0.6467), (-0.8965, 0.6467, -0.8965), (-0.8507, 0.8507, -0.8507), (-0.8965, 0.8965, -0.6467), (-0.6467, 0.8965, -0.8965), (-0.6467, 0.6467, 1.0), (-0.6467, 1.0, 0.6467), (-1.0, 0.6467, 0.6467), (-0.6467, 0.8965, 0.8965), (-0.8507, 0.8507, 0.8507), (-0.8965, 0.8965, 0.6467), (-0.8965, 0.6467, 0.8965), (0.6467, -0.6467, -1.0), (1.0, -0.6467, -0.6467), (0.6467, -1.0, -0.6467), (0.8965, -0.6467, -0.8965), (0.8507, -0.8507, -0.8507), (0.8965, -0.8965, -0.6467), (0.6467, -0.8965, -0.8965), (0.6467, -0.6467, 1.0), (0.6467, -1.0, 0.6467), (1.0, -0.6467, 0.6467), (0.6467, -0.8965, 0.8965), (0.8507, -0.8507, 0.8507), (0.8965, -0.8965, 0.6467), (0.8965, -0.6467, 0.8965), (0.6467, 0.6467, -1.0), (0.6467, 1.0, -0.6467), (1.0, 0.6467, -0.6467), (0.6467, 0.8965, -0.8965), (0.8507, 0.8507, -0.8507), (0.8965, 0.8965, -0.6467), (0.8965, 0.6467, -0.8965), (0.6467, 0.6467, 1.0), (1.0, 0.6467, 0.6467), (0.6467, 1.0, 0.6467), (0.8965, 0.6467, 0.8965), (0.8507, 0.8507, 0.8507), (0.8965, 0.8965, 0.6467), (0.6467, 0.8965, 0.8965)], [], [(30, 36, 7, 1), (44, 50, 37, 29), (49, 21, 8, 35), (2, 9, 23, 15), (16, 22, 51, 43), (0, 3, 4, 6), (1, 5, 4, 3), (2, 6, 4, 5), (7, 10, 11, 13), (8, 12, 11, 10), (9, 13, 11, 12), (14, 17, 18, 20), (15, 19, 18, 17), (16, 20, 18, 19), (21, 24, 25, 27), (22, 26, 25, 24), (23, 27, 25, 26), (28, 31, 32, 34), (29, 33, 32, 31), (30, 34, 32, 33), (35, 38, 39, 41), (36, 40, 39, 38), (37, 41, 39, 40), (42, 45, 46, 48), (43, 47, 46, 45), (44, 48, 46, 47), (49, 52, 53, 55), (50, 54, 53, 52), (51, 55, 53, 54), (14, 0, 6, 17), (17, 6, 2, 15), (1, 7, 13, 5), (5, 13, 9, 2), (8, 21, 27, 12), (12, 27, 23, 9), (22, 16, 19, 26), (26, 19, 15, 23), (42, 14, 20, 45), (45, 20, 16, 43), (21, 49, 55, 24), (24, 55, 51, 22), (50, 44, 47, 54), (54, 47, 43, 51), (28, 42, 48, 31), (31, 48, 44, 29), (49, 35, 41, 52), (52, 41, 37, 50), (36, 30, 33, 40), (40, 33, 29, 37), (0, 28, 34, 3), (3, 34, 30, 1), (35, 8, 10, 38), (38, 10, 7, 36), (14, 42, 28, 0)])
_uv = me_cube_005.uv_layers.new(name='UVMap')
_uv.uv.foreach_set('vector', [0.4192, 0.7942, 0.5808, 0.7942, 0.5808, 0.9558, 0.4192, 0.9558, 0.4192, 0.5442, 0.5808, 0.5442, 0.5808, 0.7058, 0.4192, 0.7058, 0.6692, 0.5442, 0.8308, 0.5442, 0.8308, 0.7058, 0.6692, 0.7058, 0.4192, 0.04417, 0.5808, 0.04417, 0.5808, 0.2058, 0.4192, 0.2058, 0.4192, 0.2942, 0.5808, 0.2942, 0.5808, 0.4558, 0.4192, 0.4558, 0.1692, 0.7058, 0.1692, 0.75, 0.1437, 0.75, 0.125, 0.7058, 0.4192, 0.9558, 0.4192, 1.0, 0.3937, 1.0, 0.375, 0.9558, 0.4192, 0.04417, 0.375, 0.04417, 0.375, 0.01867, 0.4192, 0.0, 0.5808, 0.9558, 0.625, 0.9558, 0.625, 0.9813, 0.5808, 1.0, 0.8308, 0.7058, 0.875, 0.7058, 0.875, 0.7313, 0.8308, 0.75, 0.5808, 0.04417, 0.5808, 0.0, 0.6063, 0.0, 0.625, 0.04417, 0.1692, 0.5442, 0.125, 0.5442, 0.125, 0.5187, 0.1692, 0.5, 0.4192, 0.2058, 0.4192, 0.25, 0.3937, 0.25, 0.375, 0.2058, 0.4192, 0.2942, 0.375, 0.2942, 0.375, 0.2687, 0.4192, 0.25, 0.8308, 0.5442, 0.8308, 0.5, 0.8563, 0.5, 0.875, 0.5442, 0.5808, 0.2942, 0.5808, 0.25, 0.6063, 0.25, 0.625, 0.2942, 0.5808, 0.2058, 0.625, 0.2058, 0.625, 0.2313, 0.5808, 0.25, 0.3308, 0.7058, 0.375, 0.7058, 0.3812, 0.75, 0.3308, 0.75, 0.4192, 0.7058, 0.4192, 0.75, 0.3812, 0.75, 0.375, 0.7058, 0.4192, 0.7942, 0.375, 0.7942, 0.3812, 0.75, 0.4192, 0.75, 0.6692, 0.7058, 0.6692, 0.75, 0.625, 0.7438, 0.625, 0.7058, 0.5808, 0.7942, 0.5808, 0.75, 0.625, 0.7438, 0.625, 0.7942, 0.5808, 0.7058, 0.625, 0.7058, 0.625, 0.7438, 0.5808, 0.75, 0.3308, 0.5442, 0.3308, 0.5, 0.375, 0.5062, 0.375, 0.5442, 0.4192, 0.4558, 0.4192, 0.5, 0.375, 0.5062, 0.375, 0.4558, 0.4192, 0.5442, 0.375, 0.5442, 0.375, 0.5062, 0.4192, 0.5, 0.6692, 0.5442, 0.625, 0.5442, 0.6188, 0.5, 0.6692, 0.5, 0.5808, 0.5442, 0.5808, 0.5, 0.6188, 0.5, 0.625, 0.5442, 0.5808, 0.4558, 0.625, 0.4558, 0.6188, 0.5, 0.5808, 0.5, 0.1692, 0.5442, 0.1692, 0.7058, 0.125, 0.7058, 0.125, 0.5442, 0.375, 0.2058, 0.375, 0.04417, 0.4192, 0.04417, 0.4192, 0.2058, 0.4192, 0.9558, 0.5808, 0.9558, 0.5808, 1.0, 0.4192, 1.0, 0.4192, 0.0, 0.5808, 0.0, 0.5808, 0.04417, 0.4192, 0.04417, 0.8308, 0.7058, 0.8308, 0.5442, 0.875, 0.5442, 0.875, 0.7058, 0.625, 0.04417, 0.625, 0.2058, 0.5808, 0.2058, 0.5808, 0.04417, 0.5808, 0.2942, 0.4192, 0.2942, 0.4192, 0.25, 0.5808, 0.25, 0.5808, 0.25, 0.4192, 0.25, 0.4192, 0.2058, 0.5808, 0.2058, 0.3308, 0.5442, 0.1692, 0.5442, 0.1692, 0.5, 0.3308, 0.5, 0.375, 0.4558, 0.375, 0.2942, 0.4192, 0.2942, 0.4192, 0.4558, 0.8308, 0.5442, 0.6692, 0.5442, 0.6692, 0.5, 0.8308, 0.5, 0.625, 0.2942, 0.625, 0.4558, 0.5808, 0.4558, 0.5808, 0.2942, 0.5808, 0.5442, 0.4192, 0.5442, 0.4192, 0.5, 0.5808, 0.5, 0.5808, 0.5, 0.4192, 0.5, 0.4192, 0.4558, 0.5808, 0.4558, 0.3308, 0.7058, 0.3308, 0.5442, 0.375, 0.5442, 0.375, 0.7058, 0.375, 0.7058, 0.375, 0.5442, 0.4192, 0.5442, 0.4192, 0.7058, 0.6692, 0.5442, 0.6692, 0.7058, 0.625, 0.7058, 0.625, 0.5442, 0.625, 0.5442, 0.625, 0.7058, 0.5808, 0.7058, 0.5808, 0.5442, 0.5808, 0.7942, 0.4192, 0.7942, 0.4192, 0.75, 0.5808, 0.75, 0.5808, 0.75, 0.4192, 0.75, 0.4192, 0.7058, 0.5808, 0.7058, 0.1692, 0.7058, 0.3308, 0.7058, 0.3308, 0.75, 0.1692, 0.75, 0.375, 0.9558, 0.375, 0.7942, 0.4192, 0.7942, 0.4192, 0.9558, 0.6692, 0.7058, 0.8308, 0.7058, 0.8308, 0.75, 0.6692, 0.75, 0.625, 0.7942, 0.625, 0.9558, 0.5808, 0.9558, 0.5808, 0.7942, 0.1692, 0.5442, 0.3308, 0.5442, 0.3308, 0.7058, 0.1692, 0.7058])
me_cube_005.materials.append(mat_gray)
me_cube_005.use_remesh_fix_poles = True
me_cube_005.use_remesh_preserve_attributes = False
me_cube_005.update()
me_cube_006 = bpy.data.meshes.new('Cube.006')
me_cube_006.from_pydata([(-0.6467, -0.6467, -1.0), (-0.6467, -1.0, -0.6467), (-1.0, -0.6467, -0.6467), (-0.6467, -0.8965, -0.8965), (-0.8507, -0.8507, -0.8507), (-0.8965, -0.8965, -0.6467), (-0.8965, -0.6467, -0.8965), (-0.6467, -1.0, 0.6467), (-0.6467, -0.6467, 1.0), (-1.0, -0.6467, 0.6467), (-0.6467, -0.8965, 0.8965), (-0.8507, -0.8507, 0.8507), (-0.8965, -0.6467, 0.8965), (-0.8965, -0.8965, 0.6467), (-0.6467, 0.6467, -1.0), (-1.0, 0.6467, -0.6467), (-0.6467, 1.0, -0.6467), (-0.8965, 0.6467, -0.8965), (-0.8507, 0.8507, -0.8507), (-0.8965, 0.8965, -0.6467), (-0.6467, 0.8965, -0.8965), (-0.6467, 0.6467, 1.0), (-0.6467, 1.0, 0.6467), (-1.0, 0.6467, 0.6467), (-0.6467, 0.8965, 0.8965), (-0.8507, 0.8507, 0.8507), (-0.8965, 0.8965, 0.6467), (-0.8965, 0.6467, 0.8965), (0.6467, -0.6467, -1.0), (1.0, -0.6467, -0.6467), (0.6467, -1.0, -0.6467), (0.8965, -0.6467, -0.8965), (0.8507, -0.8507, -0.8507), (0.8965, -0.8965, -0.6467), (0.6467, -0.8965, -0.8965), (0.6467, -0.6467, 1.0), (0.6467, -1.0, 0.6467), (1.0, -0.6467, 0.6467), (0.6467, -0.8965, 0.8965), (0.8507, -0.8507, 0.8507), (0.8965, -0.8965, 0.6467), (0.8965, -0.6467, 0.8965), (0.6467, 0.6467, -1.0), (0.6467, 1.0, -0.6467), (1.0, 0.6467, -0.6467), (0.6467, 0.8965, -0.8965), (0.8507, 0.8507, -0.8507), (0.8965, 0.8965, -0.6467), (0.8965, 0.6467, -0.8965), (0.6467, 0.6467, 1.0), (1.0, 0.6467, 0.6467), (0.6467, 1.0, 0.6467), (0.8965, 0.6467, 0.8965), (0.8507, 0.8507, 0.8507), (0.8965, 0.8965, 0.6467), (0.6467, 0.8965, 0.8965)], [], [(30, 36, 7, 1), (44, 50, 37, 29), (49, 21, 8, 35), (2, 9, 23, 15), (16, 22, 51, 43), (0, 3, 4, 6), (1, 5, 4, 3), (2, 6, 4, 5), (7, 10, 11, 13), (8, 12, 11, 10), (9, 13, 11, 12), (14, 17, 18, 20), (15, 19, 18, 17), (16, 20, 18, 19), (21, 24, 25, 27), (22, 26, 25, 24), (23, 27, 25, 26), (28, 31, 32, 34), (29, 33, 32, 31), (30, 34, 32, 33), (35, 38, 39, 41), (36, 40, 39, 38), (37, 41, 39, 40), (42, 45, 46, 48), (43, 47, 46, 45), (44, 48, 46, 47), (49, 52, 53, 55), (50, 54, 53, 52), (51, 55, 53, 54), (14, 0, 6, 17), (17, 6, 2, 15), (1, 7, 13, 5), (5, 13, 9, 2), (8, 21, 27, 12), (12, 27, 23, 9), (22, 16, 19, 26), (26, 19, 15, 23), (42, 14, 20, 45), (45, 20, 16, 43), (21, 49, 55, 24), (24, 55, 51, 22), (50, 44, 47, 54), (54, 47, 43, 51), (28, 42, 48, 31), (31, 48, 44, 29), (49, 35, 41, 52), (52, 41, 37, 50), (36, 30, 33, 40), (40, 33, 29, 37), (0, 28, 34, 3), (3, 34, 30, 1), (35, 8, 10, 38), (38, 10, 7, 36), (14, 42, 28, 0)])
_uv = me_cube_006.uv_layers.new(name='UVMap')
_uv.uv.foreach_set('vector', [0.4192, 0.7942, 0.5808, 0.7942, 0.5808, 0.9558, 0.4192, 0.9558, 0.4192, 0.5442, 0.5808, 0.5442, 0.5808, 0.7058, 0.4192, 0.7058, 0.6692, 0.5442, 0.8308, 0.5442, 0.8308, 0.7058, 0.6692, 0.7058, 0.4192, 0.04417, 0.5808, 0.04417, 0.5808, 0.2058, 0.4192, 0.2058, 0.4192, 0.2942, 0.5808, 0.2942, 0.5808, 0.4558, 0.4192, 0.4558, 0.1692, 0.7058, 0.1692, 0.75, 0.1437, 0.75, 0.125, 0.7058, 0.4192, 0.9558, 0.4192, 1.0, 0.3937, 1.0, 0.375, 0.9558, 0.4192, 0.04417, 0.375, 0.04417, 0.375, 0.01867, 0.4192, 0.0, 0.5808, 0.9558, 0.625, 0.9558, 0.625, 0.9813, 0.5808, 1.0, 0.8308, 0.7058, 0.875, 0.7058, 0.875, 0.7313, 0.8308, 0.75, 0.5808, 0.04417, 0.5808, 0.0, 0.6063, 0.0, 0.625, 0.04417, 0.1692, 0.5442, 0.125, 0.5442, 0.125, 0.5187, 0.1692, 0.5, 0.4192, 0.2058, 0.4192, 0.25, 0.3937, 0.25, 0.375, 0.2058, 0.4192, 0.2942, 0.375, 0.2942, 0.375, 0.2687, 0.4192, 0.25, 0.8308, 0.5442, 0.8308, 0.5, 0.8563, 0.5, 0.875, 0.5442, 0.5808, 0.2942, 0.5808, 0.25, 0.6063, 0.25, 0.625, 0.2942, 0.5808, 0.2058, 0.625, 0.2058, 0.625, 0.2313, 0.5808, 0.25, 0.3308, 0.7058, 0.375, 0.7058, 0.3812, 0.75, 0.3308, 0.75, 0.4192, 0.7058, 0.4192, 0.75, 0.3812, 0.75, 0.375, 0.7058, 0.4192, 0.7942, 0.375, 0.7942, 0.3812, 0.75, 0.4192, 0.75, 0.6692, 0.7058, 0.6692, 0.75, 0.625, 0.7438, 0.625, 0.7058, 0.5808, 0.7942, 0.5808, 0.75, 0.625, 0.7438, 0.625, 0.7942, 0.5808, 0.7058, 0.625, 0.7058, 0.625, 0.7438, 0.5808, 0.75, 0.3308, 0.5442, 0.3308, 0.5, 0.375, 0.5062, 0.375, 0.5442, 0.4192, 0.4558, 0.4192, 0.5, 0.375, 0.5062, 0.375, 0.4558, 0.4192, 0.5442, 0.375, 0.5442, 0.375, 0.5062, 0.4192, 0.5, 0.6692, 0.5442, 0.625, 0.5442, 0.6188, 0.5, 0.6692, 0.5, 0.5808, 0.5442, 0.5808, 0.5, 0.6188, 0.5, 0.625, 0.5442, 0.5808, 0.4558, 0.625, 0.4558, 0.6188, 0.5, 0.5808, 0.5, 0.1692, 0.5442, 0.1692, 0.7058, 0.125, 0.7058, 0.125, 0.5442, 0.375, 0.2058, 0.375, 0.04417, 0.4192, 0.04417, 0.4192, 0.2058, 0.4192, 0.9558, 0.5808, 0.9558, 0.5808, 1.0, 0.4192, 1.0, 0.4192, 0.0, 0.5808, 0.0, 0.5808, 0.04417, 0.4192, 0.04417, 0.8308, 0.7058, 0.8308, 0.5442, 0.875, 0.5442, 0.875, 0.7058, 0.625, 0.04417, 0.625, 0.2058, 0.5808, 0.2058, 0.5808, 0.04417, 0.5808, 0.2942, 0.4192, 0.2942, 0.4192, 0.25, 0.5808, 0.25, 0.5808, 0.25, 0.4192, 0.25, 0.4192, 0.2058, 0.5808, 0.2058, 0.3308, 0.5442, 0.1692, 0.5442, 0.1692, 0.5, 0.3308, 0.5, 0.375, 0.4558, 0.375, 0.2942, 0.4192, 0.2942, 0.4192, 0.4558, 0.8308, 0.5442, 0.6692, 0.5442, 0.6692, 0.5, 0.8308, 0.5, 0.625, 0.2942, 0.625, 0.4558, 0.5808, 0.4558, 0.5808, 0.2942, 0.5808, 0.5442, 0.4192, 0.5442, 0.4192, 0.5, 0.5808, 0.5, 0.5808, 0.5, 0.4192, 0.5, 0.4192, 0.4558, 0.5808, 0.4558, 0.3308, 0.7058, 0.3308, 0.5442, 0.375, 0.5442, 0.375, 0.7058, 0.375, 0.7058, 0.375, 0.5442, 0.4192, 0.5442, 0.4192, 0.7058, 0.6692, 0.5442, 0.6692, 0.7058, 0.625, 0.7058, 0.625, 0.5442, 0.625, 0.5442, 0.625, 0.7058, 0.5808, 0.7058, 0.5808, 0.5442, 0.5808, 0.7942, 0.4192, 0.7942, 0.4192, 0.75, 0.5808, 0.75, 0.5808, 0.75, 0.4192, 0.75, 0.4192, 0.7058, 0.5808, 0.7058, 0.1692, 0.7058, 0.3308, 0.7058, 0.3308, 0.75, 0.1692, 0.75, 0.375, 0.9558, 0.375, 0.7942, 0.4192, 0.7942, 0.4192, 0.9558, 0.6692, 0.7058, 0.8308, 0.7058, 0.8308, 0.75, 0.6692, 0.75, 0.625, 0.7942, 0.625, 0.9558, 0.5808, 0.9558, 0.5808, 0.7942, 0.1692, 0.5442, 0.3308, 0.5442, 0.3308, 0.7058, 0.1692, 0.7058])
me_cube_006.materials.append(mat_gray)
me_cube_006.use_remesh_fix_poles = True
me_cube_006.use_remesh_preserve_attributes = False
me_cube_006.update()
me_cube_008 = bpy.data.meshes.new('Cube.008')
me_cube_008.from_pydata([(-0.6467, -0.6467, -1.0), (-0.6467, -1.0, -0.6467), (-1.0, -0.6467, -0.6467), (-0.6467, -0.8965, -0.8965), (-0.8507, -0.8507, -0.8507), (-0.8965, -0.8965, -0.6467), (-0.8965, -0.6467, -0.8965), (-0.6467, -1.0, 0.6467), (-0.6467, -0.6467, 1.0), (-1.0, -0.6467, 0.6467), (-0.6467, -0.8965, 0.8965), (-0.8507, -0.8507, 0.8507), (-0.8965, -0.6467, 0.8965), (-0.8965, -0.8965, 0.6467), (-0.6467, 0.6467, -1.0), (-1.0, 0.6467, -0.6467), (-0.6467, 1.0, -0.6467), (-0.8965, 0.6467, -0.8965), (-0.8507, 0.8507, -0.8507), (-0.8965, 0.8965, -0.6467), (-0.6467, 0.8965, -0.8965), (-0.6467, 0.6467, 1.0), (-0.6467, 1.0, 0.6467), (-1.0, 0.6467, 0.6467), (-0.6467, 0.8965, 0.8965), (-0.8507, 0.8507, 0.8507), (-0.8965, 0.8965, 0.6467), (-0.8965, 0.6467, 0.8965), (0.6467, -0.6467, -1.0), (1.0, -0.6467, -0.6467), (0.6467, -1.0, -0.6467), (0.8965, -0.6467, -0.8965), (0.8507, -0.8507, -0.8507), (0.8965, -0.8965, -0.6467), (0.6467, -0.8965, -0.8965), (0.6467, -0.6467, 1.0), (0.6467, -1.0, 0.6467), (1.0, -0.6467, 0.6467), (0.6467, -0.8965, 0.8965), (0.8507, -0.8507, 0.8507), (0.8965, -0.8965, 0.6467), (0.8965, -0.6467, 0.8965), (0.6467, 0.6467, -1.0), (0.6467, 1.0, -0.6467), (1.0, 0.6467, -0.6467), (0.6467, 0.8965, -0.8965), (0.8507, 0.8507, -0.8507), (0.8965, 0.8965, -0.6467), (0.8965, 0.6467, -0.8965), (0.6467, 0.6467, 1.0), (1.0, 0.6467, 0.6467), (0.6467, 1.0, 0.6467), (0.8965, 0.6467, 0.8965), (0.8507, 0.8507, 0.8507), (0.8965, 0.8965, 0.6467), (0.6467, 0.8965, 0.8965)], [], [(30, 36, 7, 1), (44, 50, 37, 29), (49, 21, 8, 35), (2, 9, 23, 15), (16, 22, 51, 43), (0, 3, 4, 6), (1, 5, 4, 3), (2, 6, 4, 5), (7, 10, 11, 13), (8, 12, 11, 10), (9, 13, 11, 12), (14, 17, 18, 20), (15, 19, 18, 17), (16, 20, 18, 19), (21, 24, 25, 27), (22, 26, 25, 24), (23, 27, 25, 26), (28, 31, 32, 34), (29, 33, 32, 31), (30, 34, 32, 33), (35, 38, 39, 41), (36, 40, 39, 38), (37, 41, 39, 40), (42, 45, 46, 48), (43, 47, 46, 45), (44, 48, 46, 47), (49, 52, 53, 55), (50, 54, 53, 52), (51, 55, 53, 54), (14, 0, 6, 17), (17, 6, 2, 15), (1, 7, 13, 5), (5, 13, 9, 2), (8, 21, 27, 12), (12, 27, 23, 9), (22, 16, 19, 26), (26, 19, 15, 23), (42, 14, 20, 45), (45, 20, 16, 43), (21, 49, 55, 24), (24, 55, 51, 22), (50, 44, 47, 54), (54, 47, 43, 51), (28, 42, 48, 31), (31, 48, 44, 29), (49, 35, 41, 52), (52, 41, 37, 50), (36, 30, 33, 40), (40, 33, 29, 37), (0, 28, 34, 3), (3, 34, 30, 1), (35, 8, 10, 38), (38, 10, 7, 36), (14, 42, 28, 0)])
_uv = me_cube_008.uv_layers.new(name='UVMap')
_uv.uv.foreach_set('vector', [0.4192, 0.7942, 0.5808, 0.7942, 0.5808, 0.9558, 0.4192, 0.9558, 0.4192, 0.5442, 0.5808, 0.5442, 0.5808, 0.7058, 0.4192, 0.7058, 0.6692, 0.5442, 0.8308, 0.5442, 0.8308, 0.7058, 0.6692, 0.7058, 0.4192, 0.04417, 0.5808, 0.04417, 0.5808, 0.2058, 0.4192, 0.2058, 0.4192, 0.2942, 0.5808, 0.2942, 0.5808, 0.4558, 0.4192, 0.4558, 0.1692, 0.7058, 0.1692, 0.75, 0.1437, 0.75, 0.125, 0.7058, 0.4192, 0.9558, 0.4192, 1.0, 0.3937, 1.0, 0.375, 0.9558, 0.4192, 0.04417, 0.375, 0.04417, 0.375, 0.01867, 0.4192, 0.0, 0.5808, 0.9558, 0.625, 0.9558, 0.625, 0.9813, 0.5808, 1.0, 0.8308, 0.7058, 0.875, 0.7058, 0.875, 0.7313, 0.8308, 0.75, 0.5808, 0.04417, 0.5808, 0.0, 0.6063, 0.0, 0.625, 0.04417, 0.1692, 0.5442, 0.125, 0.5442, 0.125, 0.5187, 0.1692, 0.5, 0.4192, 0.2058, 0.4192, 0.25, 0.3937, 0.25, 0.375, 0.2058, 0.4192, 0.2942, 0.375, 0.2942, 0.375, 0.2687, 0.4192, 0.25, 0.8308, 0.5442, 0.8308, 0.5, 0.8563, 0.5, 0.875, 0.5442, 0.5808, 0.2942, 0.5808, 0.25, 0.6063, 0.25, 0.625, 0.2942, 0.5808, 0.2058, 0.625, 0.2058, 0.625, 0.2313, 0.5808, 0.25, 0.3308, 0.7058, 0.375, 0.7058, 0.3812, 0.75, 0.3308, 0.75, 0.4192, 0.7058, 0.4192, 0.75, 0.3812, 0.75, 0.375, 0.7058, 0.4192, 0.7942, 0.375, 0.7942, 0.3812, 0.75, 0.4192, 0.75, 0.6692, 0.7058, 0.6692, 0.75, 0.625, 0.7438, 0.625, 0.7058, 0.5808, 0.7942, 0.5808, 0.75, 0.625, 0.7438, 0.625, 0.7942, 0.5808, 0.7058, 0.625, 0.7058, 0.625, 0.7438, 0.5808, 0.75, 0.3308, 0.5442, 0.3308, 0.5, 0.375, 0.5062, 0.375, 0.5442, 0.4192, 0.4558, 0.4192, 0.5, 0.375, 0.5062, 0.375, 0.4558, 0.4192, 0.5442, 0.375, 0.5442, 0.375, 0.5062, 0.4192, 0.5, 0.6692, 0.5442, 0.625, 0.5442, 0.6188, 0.5, 0.6692, 0.5, 0.5808, 0.5442, 0.5808, 0.5, 0.6188, 0.5, 0.625, 0.5442, 0.5808, 0.4558, 0.625, 0.4558, 0.6188, 0.5, 0.5808, 0.5, 0.1692, 0.5442, 0.1692, 0.7058, 0.125, 0.7058, 0.125, 0.5442, 0.375, 0.2058, 0.375, 0.04417, 0.4192, 0.04417, 0.4192, 0.2058, 0.4192, 0.9558, 0.5808, 0.9558, 0.5808, 1.0, 0.4192, 1.0, 0.4192, 0.0, 0.5808, 0.0, 0.5808, 0.04417, 0.4192, 0.04417, 0.8308, 0.7058, 0.8308, 0.5442, 0.875, 0.5442, 0.875, 0.7058, 0.625, 0.04417, 0.625, 0.2058, 0.5808, 0.2058, 0.5808, 0.04417, 0.5808, 0.2942, 0.4192, 0.2942, 0.4192, 0.25, 0.5808, 0.25, 0.5808, 0.25, 0.4192, 0.25, 0.4192, 0.2058, 0.5808, 0.2058, 0.3308, 0.5442, 0.1692, 0.5442, 0.1692, 0.5, 0.3308, 0.5, 0.375, 0.4558, 0.375, 0.2942, 0.4192, 0.2942, 0.4192, 0.4558, 0.8308, 0.5442, 0.6692, 0.5442, 0.6692, 0.5, 0.8308, 0.5, 0.625, 0.2942, 0.625, 0.4558, 0.5808, 0.4558, 0.5808, 0.2942, 0.5808, 0.5442, 0.4192, 0.5442, 0.4192, 0.5, 0.5808, 0.5, 0.5808, 0.5, 0.4192, 0.5, 0.4192, 0.4558, 0.5808, 0.4558, 0.3308, 0.7058, 0.3308, 0.5442, 0.375, 0.5442, 0.375, 0.7058, 0.375, 0.7058, 0.375, 0.5442, 0.4192, 0.5442, 0.4192, 0.7058, 0.6692, 0.5442, 0.6692, 0.7058, 0.625, 0.7058, 0.625, 0.5442, 0.625, 0.5442, 0.625, 0.7058, 0.5808, 0.7058, 0.5808, 0.5442, 0.5808, 0.7942, 0.4192, 0.7942, 0.4192, 0.75, 0.5808, 0.75, 0.5808, 0.75, 0.4192, 0.75, 0.4192, 0.7058, 0.5808, 0.7058, 0.1692, 0.7058, 0.3308, 0.7058, 0.3308, 0.75, 0.1692, 0.75, 0.375, 0.9558, 0.375, 0.7942, 0.4192, 0.7942, 0.4192, 0.9558, 0.6692, 0.7058, 0.8308, 0.7058, 0.8308, 0.75, 0.6692, 0.75, 0.625, 0.7942, 0.625, 0.9558, 0.5808, 0.9558, 0.5808, 0.7942, 0.1692, 0.5442, 0.3308, 0.5442, 0.3308, 0.7058, 0.1692, 0.7058])
me_cube_008.materials.append(mat_gray)
me_cube_008.use_remesh_fix_poles = True
me_cube_008.use_remesh_preserve_attributes = False
me_cube_008.update()
me_cube_009 = bpy.data.meshes.new('Cube.009')
me_cube_009.from_pydata([(-0.6467, -0.6467, -1.0), (-0.6467, -1.0, -0.6467), (-1.0, -0.6467, -0.6467), (-0.6467, -0.8965, -0.8965), (-0.8507, -0.8507, -0.8507), (-0.8965, -0.8965, -0.6467), (-0.8965, -0.6467, -0.8965), (-0.6467, -1.0, 0.6467), (-0.6467, -0.6467, 1.0), (-1.0, -0.6467, 0.6467), (-0.6467, -0.8965, 0.8965), (-0.8507, -0.8507, 0.8507), (-0.8965, -0.6467, 0.8965), (-0.8965, -0.8965, 0.6467), (-0.6467, 0.6467, -1.0), (-1.0, 0.6467, -0.6467), (-0.6467, 1.0, -0.6467), (-0.8965, 0.6467, -0.8965), (-0.8507, 0.8507, -0.8507), (-0.8965, 0.8965, -0.6467), (-0.6467, 0.8965, -0.8965), (-0.6467, 0.6467, 1.0), (-0.6467, 1.0, 0.6467), (-1.0, 0.6467, 0.6467), (-0.6467, 0.8965, 0.8965), (-0.8507, 0.8507, 0.8507), (-0.8965, 0.8965, 0.6467), (-0.8965, 0.6467, 0.8965), (0.6467, -0.6467, -1.0), (1.0, -0.6467, -0.6467), (0.6467, -1.0, -0.6467), (0.8965, -0.6467, -0.8965), (0.8507, -0.8507, -0.8507), (0.8965, -0.8965, -0.6467), (0.6467, -0.8965, -0.8965), (0.6467, -0.6467, 1.0), (0.6467, -1.0, 0.6467), (1.0, -0.6467, 0.6467), (0.6467, -0.8965, 0.8965), (0.8507, -0.8507, 0.8507), (0.8965, -0.8965, 0.6467), (0.8965, -0.6467, 0.8965), (0.6467, 0.6467, -1.0), (0.6467, 1.0, -0.6467), (1.0, 0.6467, -0.6467), (0.6467, 0.8965, -0.8965), (0.8507, 0.8507, -0.8507), (0.8965, 0.8965, -0.6467), (0.8965, 0.6467, -0.8965), (0.6467, 0.6467, 1.0), (1.0, 0.6467, 0.6467), (0.6467, 1.0, 0.6467), (0.8965, 0.6467, 0.8965), (0.8507, 0.8507, 0.8507), (0.8965, 0.8965, 0.6467), (0.6467, 0.8965, 0.8965)], [], [(30, 36, 7, 1), (44, 50, 37, 29), (49, 21, 8, 35), (2, 9, 23, 15), (16, 22, 51, 43), (0, 3, 4, 6), (1, 5, 4, 3), (2, 6, 4, 5), (7, 10, 11, 13), (8, 12, 11, 10), (9, 13, 11, 12), (14, 17, 18, 20), (15, 19, 18, 17), (16, 20, 18, 19), (21, 24, 25, 27), (22, 26, 25, 24), (23, 27, 25, 26), (28, 31, 32, 34), (29, 33, 32, 31), (30, 34, 32, 33), (35, 38, 39, 41), (36, 40, 39, 38), (37, 41, 39, 40), (42, 45, 46, 48), (43, 47, 46, 45), (44, 48, 46, 47), (49, 52, 53, 55), (50, 54, 53, 52), (51, 55, 53, 54), (14, 0, 6, 17), (17, 6, 2, 15), (1, 7, 13, 5), (5, 13, 9, 2), (8, 21, 27, 12), (12, 27, 23, 9), (22, 16, 19, 26), (26, 19, 15, 23), (42, 14, 20, 45), (45, 20, 16, 43), (21, 49, 55, 24), (24, 55, 51, 22), (50, 44, 47, 54), (54, 47, 43, 51), (28, 42, 48, 31), (31, 48, 44, 29), (49, 35, 41, 52), (52, 41, 37, 50), (36, 30, 33, 40), (40, 33, 29, 37), (0, 28, 34, 3), (3, 34, 30, 1), (35, 8, 10, 38), (38, 10, 7, 36), (14, 42, 28, 0)])
_uv = me_cube_009.uv_layers.new(name='UVMap')
_uv.uv.foreach_set('vector', [0.4192, 0.7942, 0.5808, 0.7942, 0.5808, 0.9558, 0.4192, 0.9558, 0.4192, 0.5442, 0.5808, 0.5442, 0.5808, 0.7058, 0.4192, 0.7058, 0.6692, 0.5442, 0.8308, 0.5442, 0.8308, 0.7058, 0.6692, 0.7058, 0.4192, 0.04417, 0.5808, 0.04417, 0.5808, 0.2058, 0.4192, 0.2058, 0.4192, 0.2942, 0.5808, 0.2942, 0.5808, 0.4558, 0.4192, 0.4558, 0.1692, 0.7058, 0.1692, 0.75, 0.1437, 0.75, 0.125, 0.7058, 0.4192, 0.9558, 0.4192, 1.0, 0.3937, 1.0, 0.375, 0.9558, 0.4192, 0.04417, 0.375, 0.04417, 0.375, 0.01867, 0.4192, 0.0, 0.5808, 0.9558, 0.625, 0.9558, 0.625, 0.9813, 0.5808, 1.0, 0.8308, 0.7058, 0.875, 0.7058, 0.875, 0.7313, 0.8308, 0.75, 0.5808, 0.04417, 0.5808, 0.0, 0.6063, 0.0, 0.625, 0.04417, 0.1692, 0.5442, 0.125, 0.5442, 0.125, 0.5187, 0.1692, 0.5, 0.4192, 0.2058, 0.4192, 0.25, 0.3937, 0.25, 0.375, 0.2058, 0.4192, 0.2942, 0.375, 0.2942, 0.375, 0.2687, 0.4192, 0.25, 0.8308, 0.5442, 0.8308, 0.5, 0.8563, 0.5, 0.875, 0.5442, 0.5808, 0.2942, 0.5808, 0.25, 0.6063, 0.25, 0.625, 0.2942, 0.5808, 0.2058, 0.625, 0.2058, 0.625, 0.2313, 0.5808, 0.25, 0.3308, 0.7058, 0.375, 0.7058, 0.3812, 0.75, 0.3308, 0.75, 0.4192, 0.7058, 0.4192, 0.75, 0.3812, 0.75, 0.375, 0.7058, 0.4192, 0.7942, 0.375, 0.7942, 0.3812, 0.75, 0.4192, 0.75, 0.6692, 0.7058, 0.6692, 0.75, 0.625, 0.7438, 0.625, 0.7058, 0.5808, 0.7942, 0.5808, 0.75, 0.625, 0.7438, 0.625, 0.7942, 0.5808, 0.7058, 0.625, 0.7058, 0.625, 0.7438, 0.5808, 0.75, 0.3308, 0.5442, 0.3308, 0.5, 0.375, 0.5062, 0.375, 0.5442, 0.4192, 0.4558, 0.4192, 0.5, 0.375, 0.5062, 0.375, 0.4558, 0.4192, 0.5442, 0.375, 0.5442, 0.375, 0.5062, 0.4192, 0.5, 0.6692, 0.5442, 0.625, 0.5442, 0.6188, 0.5, 0.6692, 0.5, 0.5808, 0.5442, 0.5808, 0.5, 0.6188, 0.5, 0.625, 0.5442, 0.5808, 0.4558, 0.625, 0.4558, 0.6188, 0.5, 0.5808, 0.5, 0.1692, 0.5442, 0.1692, 0.7058, 0.125, 0.7058, 0.125, 0.5442, 0.375, 0.2058, 0.375, 0.04417, 0.4192, 0.04417, 0.4192, 0.2058, 0.4192, 0.9558, 0.5808, 0.9558, 0.5808, 1.0, 0.4192, 1.0, 0.4192, 0.0, 0.5808, 0.0, 0.5808, 0.04417, 0.4192, 0.04417, 0.8308, 0.7058, 0.8308, 0.5442, 0.875, 0.5442, 0.875, 0.7058, 0.625, 0.04417, 0.625, 0.2058, 0.5808, 0.2058, 0.5808, 0.04417, 0.5808, 0.2942, 0.4192, 0.2942, 0.4192, 0.25, 0.5808, 0.25, 0.5808, 0.25, 0.4192, 0.25, 0.4192, 0.2058, 0.5808, 0.2058, 0.3308, 0.5442, 0.1692, 0.5442, 0.1692, 0.5, 0.3308, 0.5, 0.375, 0.4558, 0.375, 0.2942, 0.4192, 0.2942, 0.4192, 0.4558, 0.8308, 0.5442, 0.6692, 0.5442, 0.6692, 0.5, 0.8308, 0.5, 0.625, 0.2942, 0.625, 0.4558, 0.5808, 0.4558, 0.5808, 0.2942, 0.5808, 0.5442, 0.4192, 0.5442, 0.4192, 0.5, 0.5808, 0.5, 0.5808, 0.5, 0.4192, 0.5, 0.4192, 0.4558, 0.5808, 0.4558, 0.3308, 0.7058, 0.3308, 0.5442, 0.375, 0.5442, 0.375, 0.7058, 0.375, 0.7058, 0.375, 0.5442, 0.4192, 0.5442, 0.4192, 0.7058, 0.6692, 0.5442, 0.6692, 0.7058, 0.625, 0.7058, 0.625, 0.5442, 0.625, 0.5442, 0.625, 0.7058, 0.5808, 0.7058, 0.5808, 0.5442, 0.5808, 0.7942, 0.4192, 0.7942, 0.4192, 0.75, 0.5808, 0.75, 0.5808, 0.75, 0.4192, 0.75, 0.4192, 0.7058, 0.5808, 0.7058, 0.1692, 0.7058, 0.3308, 0.7058, 0.3308, 0.75, 0.1692, 0.75, 0.375, 0.9558, 0.375, 0.7942, 0.4192, 0.7942, 0.4192, 0.9558, 0.6692, 0.7058, 0.8308, 0.7058, 0.8308, 0.75, 0.6692, 0.75, 0.625, 0.7942, 0.625, 0.9558, 0.5808, 0.9558, 0.5808, 0.7942, 0.1692, 0.5442, 0.3308, 0.5442, 0.3308, 0.7058, 0.1692, 0.7058])
me_cube_009.materials.append(mat_gray)
me_cube_009.use_remesh_fix_poles = True
me_cube_009.use_remesh_preserve_attributes = False
me_cube_009.update()
me_cube_010 = bpy.data.meshes.new('Cube.010')
me_cube_010.from_pydata([(-0.6467, -0.6467, -1.0), (-0.6467, -1.0, -0.6467), (-1.0, -0.6467, -0.6467), (-0.6467, -0.8965, -0.8965), (-0.8507, -0.8507, -0.8507), (-0.8965, -0.8965, -0.6467), (-0.8965, -0.6467, -0.8965), (-0.6467, -1.0, 0.6467), (-0.6467, -0.6467, 1.0), (-1.0, -0.6467, 0.6467), (-0.6467, -0.8965, 0.8965), (-0.8507, -0.8507, 0.8507), (-0.8965, -0.6467, 0.8965), (-0.8965, -0.8965, 0.6467), (-0.6467, 0.6467, -1.0), (-1.0, 0.6467, -0.6467), (-0.6467, 1.0, -0.6467), (-0.8965, 0.6467, -0.8965), (-0.8507, 0.8507, -0.8507), (-0.8965, 0.8965, -0.6467), (-0.6467, 0.8965, -0.8965), (-0.6467, 0.6467, 1.0), (-0.6467, 1.0, 0.6467), (-1.0, 0.6467, 0.6467), (-0.6467, 0.8965, 0.8965), (-0.8507, 0.8507, 0.8507), (-0.8965, 0.8965, 0.6467), (-0.8965, 0.6467, 0.8965), (0.6467, -0.6467, -1.0), (1.0, -0.6467, -0.6467), (0.6467, -1.0, -0.6467), (0.8965, -0.6467, -0.8965), (0.8507, -0.8507, -0.8507), (0.8965, -0.8965, -0.6467), (0.6467, -0.8965, -0.8965), (0.6467, -0.6467, 1.0), (0.6467, -1.0, 0.6467), (1.0, -0.6467, 0.6467), (0.6467, -0.8965, 0.8965), (0.8507, -0.8507, 0.8507), (0.8965, -0.8965, 0.6467), (0.8965, -0.6467, 0.8965), (0.6467, 0.6467, -1.0), (0.6467, 1.0, -0.6467), (1.0, 0.6467, -0.6467), (0.6467, 0.8965, -0.8965), (0.8507, 0.8507, -0.8507), (0.8965, 0.8965, -0.6467), (0.8965, 0.6467, -0.8965), (0.6467, 0.6467, 1.0), (1.0, 0.6467, 0.6467), (0.6467, 1.0, 0.6467), (0.8965, 0.6467, 0.8965), (0.8507, 0.8507, 0.8507), (0.8965, 0.8965, 0.6467), (0.6467, 0.8965, 0.8965)], [], [(30, 36, 7, 1), (44, 50, 37, 29), (49, 21, 8, 35), (2, 9, 23, 15), (16, 22, 51, 43), (0, 3, 4, 6), (1, 5, 4, 3), (2, 6, 4, 5), (7, 10, 11, 13), (8, 12, 11, 10), (9, 13, 11, 12), (14, 17, 18, 20), (15, 19, 18, 17), (16, 20, 18, 19), (21, 24, 25, 27), (22, 26, 25, 24), (23, 27, 25, 26), (28, 31, 32, 34), (29, 33, 32, 31), (30, 34, 32, 33), (35, 38, 39, 41), (36, 40, 39, 38), (37, 41, 39, 40), (42, 45, 46, 48), (43, 47, 46, 45), (44, 48, 46, 47), (49, 52, 53, 55), (50, 54, 53, 52), (51, 55, 53, 54), (14, 0, 6, 17), (17, 6, 2, 15), (1, 7, 13, 5), (5, 13, 9, 2), (8, 21, 27, 12), (12, 27, 23, 9), (22, 16, 19, 26), (26, 19, 15, 23), (42, 14, 20, 45), (45, 20, 16, 43), (21, 49, 55, 24), (24, 55, 51, 22), (50, 44, 47, 54), (54, 47, 43, 51), (28, 42, 48, 31), (31, 48, 44, 29), (49, 35, 41, 52), (52, 41, 37, 50), (36, 30, 33, 40), (40, 33, 29, 37), (0, 28, 34, 3), (3, 34, 30, 1), (35, 8, 10, 38), (38, 10, 7, 36), (14, 42, 28, 0)])
_uv = me_cube_010.uv_layers.new(name='UVMap')
_uv.uv.foreach_set('vector', [0.4192, 0.7942, 0.5808, 0.7942, 0.5808, 0.9558, 0.4192, 0.9558, 0.4192, 0.5442, 0.5808, 0.5442, 0.5808, 0.7058, 0.4192, 0.7058, 0.6692, 0.5442, 0.8308, 0.5442, 0.8308, 0.7058, 0.6692, 0.7058, 0.4192, 0.04417, 0.5808, 0.04417, 0.5808, 0.2058, 0.4192, 0.2058, 0.4192, 0.2942, 0.5808, 0.2942, 0.5808, 0.4558, 0.4192, 0.4558, 0.1692, 0.7058, 0.1692, 0.75, 0.1437, 0.75, 0.125, 0.7058, 0.4192, 0.9558, 0.4192, 1.0, 0.3937, 1.0, 0.375, 0.9558, 0.4192, 0.04417, 0.375, 0.04417, 0.375, 0.01867, 0.4192, 0.0, 0.5808, 0.9558, 0.625, 0.9558, 0.625, 0.9813, 0.5808, 1.0, 0.8308, 0.7058, 0.875, 0.7058, 0.875, 0.7313, 0.8308, 0.75, 0.5808, 0.04417, 0.5808, 0.0, 0.6063, 0.0, 0.625, 0.04417, 0.1692, 0.5442, 0.125, 0.5442, 0.125, 0.5187, 0.1692, 0.5, 0.4192, 0.2058, 0.4192, 0.25, 0.3937, 0.25, 0.375, 0.2058, 0.4192, 0.2942, 0.375, 0.2942, 0.375, 0.2687, 0.4192, 0.25, 0.8308, 0.5442, 0.8308, 0.5, 0.8563, 0.5, 0.875, 0.5442, 0.5808, 0.2942, 0.5808, 0.25, 0.6063, 0.25, 0.625, 0.2942, 0.5808, 0.2058, 0.625, 0.2058, 0.625, 0.2313, 0.5808, 0.25, 0.3308, 0.7058, 0.375, 0.7058, 0.3812, 0.75, 0.3308, 0.75, 0.4192, 0.7058, 0.4192, 0.75, 0.3812, 0.75, 0.375, 0.7058, 0.4192, 0.7942, 0.375, 0.7942, 0.3812, 0.75, 0.4192, 0.75, 0.6692, 0.7058, 0.6692, 0.75, 0.625, 0.7438, 0.625, 0.7058, 0.5808, 0.7942, 0.5808, 0.75, 0.625, 0.7438, 0.625, 0.7942, 0.5808, 0.7058, 0.625, 0.7058, 0.625, 0.7438, 0.5808, 0.75, 0.3308, 0.5442, 0.3308, 0.5, 0.375, 0.5062, 0.375, 0.5442, 0.4192, 0.4558, 0.4192, 0.5, 0.375, 0.5062, 0.375, 0.4558, 0.4192, 0.5442, 0.375, 0.5442, 0.375, 0.5062, 0.4192, 0.5, 0.6692, 0.5442, 0.625, 0.5442, 0.6188, 0.5, 0.6692, 0.5, 0.5808, 0.5442, 0.5808, 0.5, 0.6188, 0.5, 0.625, 0.5442, 0.5808, 0.4558, 0.625, 0.4558, 0.6188, 0.5, 0.5808, 0.5, 0.1692, 0.5442, 0.1692, 0.7058, 0.125, 0.7058, 0.125, 0.5442, 0.375, 0.2058, 0.375, 0.04417, 0.4192, 0.04417, 0.4192, 0.2058, 0.4192, 0.9558, 0.5808, 0.9558, 0.5808, 1.0, 0.4192, 1.0, 0.4192, 0.0, 0.5808, 0.0, 0.5808, 0.04417, 0.4192, 0.04417, 0.8308, 0.7058, 0.8308, 0.5442, 0.875, 0.5442, 0.875, 0.7058, 0.625, 0.04417, 0.625, 0.2058, 0.5808, 0.2058, 0.5808, 0.04417, 0.5808, 0.2942, 0.4192, 0.2942, 0.4192, 0.25, 0.5808, 0.25, 0.5808, 0.25, 0.4192, 0.25, 0.4192, 0.2058, 0.5808, 0.2058, 0.3308, 0.5442, 0.1692, 0.5442, 0.1692, 0.5, 0.3308, 0.5, 0.375, 0.4558, 0.375, 0.2942, 0.4192, 0.2942, 0.4192, 0.4558, 0.8308, 0.5442, 0.6692, 0.5442, 0.6692, 0.5, 0.8308, 0.5, 0.625, 0.2942, 0.625, 0.4558, 0.5808, 0.4558, 0.5808, 0.2942, 0.5808, 0.5442, 0.4192, 0.5442, 0.4192, 0.5, 0.5808, 0.5, 0.5808, 0.5, 0.4192, 0.5, 0.4192, 0.4558, 0.5808, 0.4558, 0.3308, 0.7058, 0.3308, 0.5442, 0.375, 0.5442, 0.375, 0.7058, 0.375, 0.7058, 0.375, 0.5442, 0.4192, 0.5442, 0.4192, 0.7058, 0.6692, 0.5442, 0.6692, 0.7058, 0.625, 0.7058, 0.625, 0.5442, 0.625, 0.5442, 0.625, 0.7058, 0.5808, 0.7058, 0.5808, 0.5442, 0.5808, 0.7942, 0.4192, 0.7942, 0.4192, 0.75, 0.5808, 0.75, 0.5808, 0.75, 0.4192, 0.75, 0.4192, 0.7058, 0.5808, 0.7058, 0.1692, 0.7058, 0.3308, 0.7058, 0.3308, 0.75, 0.1692, 0.75, 0.375, 0.9558, 0.375, 0.7942, 0.4192, 0.7942, 0.4192, 0.9558, 0.6692, 0.7058, 0.8308, 0.7058, 0.8308, 0.75, 0.6692, 0.75, 0.625, 0.7942, 0.625, 0.9558, 0.5808, 0.9558, 0.5808, 0.7942, 0.1692, 0.5442, 0.3308, 0.5442, 0.3308, 0.7058, 0.1692, 0.7058])
me_cube_010.materials.append(mat_gray)
me_cube_010.use_remesh_fix_poles = True
me_cube_010.use_remesh_preserve_attributes = False
me_cube_010.update()
me_cube_011 = bpy.data.meshes.new('Cube.011')
me_cube_011.from_pydata([(-0.6467, -0.6467, -1.0), (-0.6467, -1.0, -0.6467), (-1.0, -0.6467, -0.6467), (-0.6467, -0.8965, -0.8965), (-0.8507, -0.8507, -0.8507), (-0.8965, -0.8965, -0.6467), (-0.8965, -0.6467, -0.8965), (-0.6467, -1.0, 0.6467), (-0.6467, -0.6467, 1.0), (-1.0, -0.6467, 0.6467), (-0.6467, -0.8965, 0.8965), (-0.8507, -0.8507, 0.8507), (-0.8965, -0.6467, 0.8965), (-0.8965, -0.8965, 0.6467), (-0.6467, 0.6467, -1.0), (-1.0, 0.6467, -0.6467), (-0.6467, 1.0, -0.6467), (-0.8965, 0.6467, -0.8965), (-0.8507, 0.8507, -0.8507), (-0.8965, 0.8965, -0.6467), (-0.6467, 0.8965, -0.8965), (-0.6467, 0.6467, 1.0), (-0.6467, 1.0, 0.6467), (-1.0, 0.6467, 0.6467), (-0.6467, 0.8965, 0.8965), (-0.8507, 0.8507, 0.8507), (-0.8965, 0.8965, 0.6467), (-0.8965, 0.6467, 0.8965), (0.6467, -0.6467, -1.0), (1.0, -0.6467, -0.6467), (0.6467, -1.0, -0.6467), (0.8965, -0.6467, -0.8965), (0.8507, -0.8507, -0.8507), (0.8965, -0.8965, -0.6467), (0.6467, -0.8965, -0.8965), (0.6467, -0.6467, 1.0), (0.6467, -1.0, 0.6467), (1.0, -0.6467, 0.6467), (0.6467, -0.8965, 0.8965), (0.8507, -0.8507, 0.8507), (0.8965, -0.8965, 0.6467), (0.8965, -0.6467, 0.8965), (0.6467, 0.6467, -1.0), (0.6467, 1.0, -0.6467), (1.0, 0.6467, -0.6467), (0.6467, 0.8965, -0.8965), (0.8507, 0.8507, -0.8507), (0.8965, 0.8965, -0.6467), (0.8965, 0.6467, -0.8965), (0.6467, 0.6467, 1.0), (1.0, 0.6467, 0.6467), (0.6467, 1.0, 0.6467), (0.8965, 0.6467, 0.8965), (0.8507, 0.8507, 0.8507), (0.8965, 0.8965, 0.6467), (0.6467, 0.8965, 0.8965)], [], [(30, 36, 7, 1), (44, 50, 37, 29), (49, 21, 8, 35), (2, 9, 23, 15), (16, 22, 51, 43), (0, 3, 4, 6), (1, 5, 4, 3), (2, 6, 4, 5), (7, 10, 11, 13), (8, 12, 11, 10), (9, 13, 11, 12), (14, 17, 18, 20), (15, 19, 18, 17), (16, 20, 18, 19), (21, 24, 25, 27), (22, 26, 25, 24), (23, 27, 25, 26), (28, 31, 32, 34), (29, 33, 32, 31), (30, 34, 32, 33), (35, 38, 39, 41), (36, 40, 39, 38), (37, 41, 39, 40), (42, 45, 46, 48), (43, 47, 46, 45), (44, 48, 46, 47), (49, 52, 53, 55), (50, 54, 53, 52), (51, 55, 53, 54), (14, 0, 6, 17), (17, 6, 2, 15), (1, 7, 13, 5), (5, 13, 9, 2), (8, 21, 27, 12), (12, 27, 23, 9), (22, 16, 19, 26), (26, 19, 15, 23), (42, 14, 20, 45), (45, 20, 16, 43), (21, 49, 55, 24), (24, 55, 51, 22), (50, 44, 47, 54), (54, 47, 43, 51), (28, 42, 48, 31), (31, 48, 44, 29), (49, 35, 41, 52), (52, 41, 37, 50), (36, 30, 33, 40), (40, 33, 29, 37), (0, 28, 34, 3), (3, 34, 30, 1), (35, 8, 10, 38), (38, 10, 7, 36), (14, 42, 28, 0)])
_uv = me_cube_011.uv_layers.new(name='UVMap')
_uv.uv.foreach_set('vector', [0.4192, 0.7942, 0.5808, 0.7942, 0.5808, 0.9558, 0.4192, 0.9558, 0.4192, 0.5442, 0.5808, 0.5442, 0.5808, 0.7058, 0.4192, 0.7058, 0.6692, 0.5442, 0.8308, 0.5442, 0.8308, 0.7058, 0.6692, 0.7058, 0.4192, 0.04417, 0.5808, 0.04417, 0.5808, 0.2058, 0.4192, 0.2058, 0.4192, 0.2942, 0.5808, 0.2942, 0.5808, 0.4558, 0.4192, 0.4558, 0.1692, 0.7058, 0.1692, 0.75, 0.1437, 0.75, 0.125, 0.7058, 0.4192, 0.9558, 0.4192, 1.0, 0.3937, 1.0, 0.375, 0.9558, 0.4192, 0.04417, 0.375, 0.04417, 0.375, 0.01867, 0.4192, 0.0, 0.5808, 0.9558, 0.625, 0.9558, 0.625, 0.9813, 0.5808, 1.0, 0.8308, 0.7058, 0.875, 0.7058, 0.875, 0.7313, 0.8308, 0.75, 0.5808, 0.04417, 0.5808, 0.0, 0.6063, 0.0, 0.625, 0.04417, 0.1692, 0.5442, 0.125, 0.5442, 0.125, 0.5187, 0.1692, 0.5, 0.4192, 0.2058, 0.4192, 0.25, 0.3937, 0.25, 0.375, 0.2058, 0.4192, 0.2942, 0.375, 0.2942, 0.375, 0.2687, 0.4192, 0.25, 0.8308, 0.5442, 0.8308, 0.5, 0.8563, 0.5, 0.875, 0.5442, 0.5808, 0.2942, 0.5808, 0.25, 0.6063, 0.25, 0.625, 0.2942, 0.5808, 0.2058, 0.625, 0.2058, 0.625, 0.2313, 0.5808, 0.25, 0.3308, 0.7058, 0.375, 0.7058, 0.3812, 0.75, 0.3308, 0.75, 0.4192, 0.7058, 0.4192, 0.75, 0.3812, 0.75, 0.375, 0.7058, 0.4192, 0.7942, 0.375, 0.7942, 0.3812, 0.75, 0.4192, 0.75, 0.6692, 0.7058, 0.6692, 0.75, 0.625, 0.7438, 0.625, 0.7058, 0.5808, 0.7942, 0.5808, 0.75, 0.625, 0.7438, 0.625, 0.7942, 0.5808, 0.7058, 0.625, 0.7058, 0.625, 0.7438, 0.5808, 0.75, 0.3308, 0.5442, 0.3308, 0.5, 0.375, 0.5062, 0.375, 0.5442, 0.4192, 0.4558, 0.4192, 0.5, 0.375, 0.5062, 0.375, 0.4558, 0.4192, 0.5442, 0.375, 0.5442, 0.375, 0.5062, 0.4192, 0.5, 0.6692, 0.5442, 0.625, 0.5442, 0.6188, 0.5, 0.6692, 0.5, 0.5808, 0.5442, 0.5808, 0.5, 0.6188, 0.5, 0.625, 0.5442, 0.5808, 0.4558, 0.625, 0.4558, 0.6188, 0.5, 0.5808, 0.5, 0.1692, 0.5442, 0.1692, 0.7058, 0.125, 0.7058, 0.125, 0.5442, 0.375, 0.2058, 0.375, 0.04417, 0.4192, 0.04417, 0.4192, 0.2058, 0.4192, 0.9558, 0.5808, 0.9558, 0.5808, 1.0, 0.4192, 1.0, 0.4192, 0.0, 0.5808, 0.0, 0.5808, 0.04417, 0.4192, 0.04417, 0.8308, 0.7058, 0.8308, 0.5442, 0.875, 0.5442, 0.875, 0.7058, 0.625, 0.04417, 0.625, 0.2058, 0.5808, 0.2058, 0.5808, 0.04417, 0.5808, 0.2942, 0.4192, 0.2942, 0.4192, 0.25, 0.5808, 0.25, 0.5808, 0.25, 0.4192, 0.25, 0.4192, 0.2058, 0.5808, 0.2058, 0.3308, 0.5442, 0.1692, 0.5442, 0.1692, 0.5, 0.3308, 0.5, 0.375, 0.4558, 0.375, 0.2942, 0.4192, 0.2942, 0.4192, 0.4558, 0.8308, 0.5442, 0.6692, 0.5442, 0.6692, 0.5, 0.8308, 0.5, 0.625, 0.2942, 0.625, 0.4558, 0.5808, 0.4558, 0.5808, 0.2942, 0.5808, 0.5442, 0.4192, 0.5442, 0.4192, 0.5, 0.5808, 0.5, 0.5808, 0.5, 0.4192, 0.5, 0.4192, 0.4558, 0.5808, 0.4558, 0.3308, 0.7058, 0.3308, 0.5442, 0.375, 0.5442, 0.375, 0.7058, 0.375, 0.7058, 0.375, 0.5442, 0.4192, 0.5442, 0.4192, 0.7058, 0.6692, 0.5442, 0.6692, 0.7058, 0.625, 0.7058, 0.625, 0.5442, 0.625, 0.5442, 0.625, 0.7058, 0.5808, 0.7058, 0.5808, 0.5442, 0.5808, 0.7942, 0.4192, 0.7942, 0.4192, 0.75, 0.5808, 0.75, 0.5808, 0.75, 0.4192, 0.75, 0.4192, 0.7058, 0.5808, 0.7058, 0.1692, 0.7058, 0.3308, 0.7058, 0.3308, 0.75, 0.1692, 0.75, 0.375, 0.9558, 0.375, 0.7942, 0.4192, 0.7942, 0.4192, 0.9558, 0.6692, 0.7058, 0.8308, 0.7058, 0.8308, 0.75, 0.6692, 0.75, 0.625, 0.7942, 0.625, 0.9558, 0.5808, 0.9558, 0.5808, 0.7942, 0.1692, 0.5442, 0.3308, 0.5442, 0.3308, 0.7058, 0.1692, 0.7058])
me_cube_011.materials.append(mat_gray)
me_cube_011.use_remesh_fix_poles = True
me_cube_011.use_remesh_preserve_attributes = False
me_cube_011.update()
me_cube_012 = bpy.data.meshes.new('Cube.012')
me_cube_012.from_pydata([(-0.6467, -0.6467, -1.0), (-0.6467, -1.0, -0.6467), (-1.0, -0.6467, -0.6467), (-0.6467, -0.8965, -0.8965), (-0.8507, -0.8507, -0.8507), (-0.8965, -0.8965, -0.6467), (-0.8965, -0.6467, -0.8965), (-0.6467, -1.0, 0.6467), (-0.6467, -0.6467, 1.0), (-1.0, -0.6467, 0.6467), (-0.6467, -0.8965, 0.8965), (-0.8507, -0.8507, 0.8507), (-0.8965, -0.6467, 0.8965), (-0.8965, -0.8965, 0.6467), (-0.6467, 0.6467, -1.0), (-1.0, 0.6467, -0.6467), (-0.6467, 1.0, -0.6467), (-0.8965, 0.6467, -0.8965), (-0.8507, 0.8507, -0.8507), (-0.8965, 0.8965, -0.6467), (-0.6467, 0.8965, -0.8965), (-0.6467, 0.6467, 1.0), (-0.6467, 1.0, 0.6467), (-1.0, 0.6467, 0.6467), (-0.6467, 0.8965, 0.8965), (-0.8507, 0.8507, 0.8507), (-0.8965, 0.8965, 0.6467), (-0.8965, 0.6467, 0.8965), (0.6467, -0.6467, -1.0), (1.0, -0.6467, -0.6467), (0.6467, -1.0, -0.6467), (0.8965, -0.6467, -0.8965), (0.8507, -0.8507, -0.8507), (0.8965, -0.8965, -0.6467), (0.6467, -0.8965, -0.8965), (0.6467, -0.6467, 1.0), (0.6467, -1.0, 0.6467), (1.0, -0.6467, 0.6467), (0.6467, -0.8965, 0.8965), (0.8507, -0.8507, 0.8507), (0.8965, -0.8965, 0.6467), (0.8965, -0.6467, 0.8965), (0.6467, 0.6467, -1.0), (0.6467, 1.0, -0.6467), (1.0, 0.6467, -0.6467), (0.6467, 0.8965, -0.8965), (0.8507, 0.8507, -0.8507), (0.8965, 0.8965, -0.6467), (0.8965, 0.6467, -0.8965), (0.6467, 0.6467, 1.0), (1.0, 0.6467, 0.6467), (0.6467, 1.0, 0.6467), (0.8965, 0.6467, 0.8965), (0.8507, 0.8507, 0.8507), (0.8965, 0.8965, 0.6467), (0.6467, 0.8965, 0.8965)], [], [(30, 36, 7, 1), (44, 50, 37, 29), (49, 21, 8, 35), (2, 9, 23, 15), (16, 22, 51, 43), (0, 3, 4, 6), (1, 5, 4, 3), (2, 6, 4, 5), (7, 10, 11, 13), (8, 12, 11, 10), (9, 13, 11, 12), (14, 17, 18, 20), (15, 19, 18, 17), (16, 20, 18, 19), (21, 24, 25, 27), (22, 26, 25, 24), (23, 27, 25, 26), (28, 31, 32, 34), (29, 33, 32, 31), (30, 34, 32, 33), (35, 38, 39, 41), (36, 40, 39, 38), (37, 41, 39, 40), (42, 45, 46, 48), (43, 47, 46, 45), (44, 48, 46, 47), (49, 52, 53, 55), (50, 54, 53, 52), (51, 55, 53, 54), (14, 0, 6, 17), (17, 6, 2, 15), (1, 7, 13, 5), (5, 13, 9, 2), (8, 21, 27, 12), (12, 27, 23, 9), (22, 16, 19, 26), (26, 19, 15, 23), (42, 14, 20, 45), (45, 20, 16, 43), (21, 49, 55, 24), (24, 55, 51, 22), (50, 44, 47, 54), (54, 47, 43, 51), (28, 42, 48, 31), (31, 48, 44, 29), (49, 35, 41, 52), (52, 41, 37, 50), (36, 30, 33, 40), (40, 33, 29, 37), (0, 28, 34, 3), (3, 34, 30, 1), (35, 8, 10, 38), (38, 10, 7, 36), (14, 42, 28, 0)])
_uv = me_cube_012.uv_layers.new(name='UVMap')
_uv.uv.foreach_set('vector', [0.4192, 0.7942, 0.5808, 0.7942, 0.5808, 0.9558, 0.4192, 0.9558, 0.4192, 0.5442, 0.5808, 0.5442, 0.5808, 0.7058, 0.4192, 0.7058, 0.6692, 0.5442, 0.8308, 0.5442, 0.8308, 0.7058, 0.6692, 0.7058, 0.4192, 0.04417, 0.5808, 0.04417, 0.5808, 0.2058, 0.4192, 0.2058, 0.4192, 0.2942, 0.5808, 0.2942, 0.5808, 0.4558, 0.4192, 0.4558, 0.1692, 0.7058, 0.1692, 0.75, 0.1437, 0.75, 0.125, 0.7058, 0.4192, 0.9558, 0.4192, 1.0, 0.3937, 1.0, 0.375, 0.9558, 0.4192, 0.04417, 0.375, 0.04417, 0.375, 0.01867, 0.4192, 0.0, 0.5808, 0.9558, 0.625, 0.9558, 0.625, 0.9813, 0.5808, 1.0, 0.8308, 0.7058, 0.875, 0.7058, 0.875, 0.7313, 0.8308, 0.75, 0.5808, 0.04417, 0.5808, 0.0, 0.6063, 0.0, 0.625, 0.04417, 0.1692, 0.5442, 0.125, 0.5442, 0.125, 0.5187, 0.1692, 0.5, 0.4192, 0.2058, 0.4192, 0.25, 0.3937, 0.25, 0.375, 0.2058, 0.4192, 0.2942, 0.375, 0.2942, 0.375, 0.2687, 0.4192, 0.25, 0.8308, 0.5442, 0.8308, 0.5, 0.8563, 0.5, 0.875, 0.5442, 0.5808, 0.2942, 0.5808, 0.25, 0.6063, 0.25, 0.625, 0.2942, 0.5808, 0.2058, 0.625, 0.2058, 0.625, 0.2313, 0.5808, 0.25, 0.3308, 0.7058, 0.375, 0.7058, 0.3812, 0.75, 0.3308, 0.75, 0.4192, 0.7058, 0.4192, 0.75, 0.3812, 0.75, 0.375, 0.7058, 0.4192, 0.7942, 0.375, 0.7942, 0.3812, 0.75, 0.4192, 0.75, 0.6692, 0.7058, 0.6692, 0.75, 0.625, 0.7438, 0.625, 0.7058, 0.5808, 0.7942, 0.5808, 0.75, 0.625, 0.7438, 0.625, 0.7942, 0.5808, 0.7058, 0.625, 0.7058, 0.625, 0.7438, 0.5808, 0.75, 0.3308, 0.5442, 0.3308, 0.5, 0.375, 0.5062, 0.375, 0.5442, 0.4192, 0.4558, 0.4192, 0.5, 0.375, 0.5062, 0.375, 0.4558, 0.4192, 0.5442, 0.375, 0.5442, 0.375, 0.5062, 0.4192, 0.5, 0.6692, 0.5442, 0.625, 0.5442, 0.6188, 0.5, 0.6692, 0.5, 0.5808, 0.5442, 0.5808, 0.5, 0.6188, 0.5, 0.625, 0.5442, 0.5808, 0.4558, 0.625, 0.4558, 0.6188, 0.5, 0.5808, 0.5, 0.1692, 0.5442, 0.1692, 0.7058, 0.125, 0.7058, 0.125, 0.5442, 0.375, 0.2058, 0.375, 0.04417, 0.4192, 0.04417, 0.4192, 0.2058, 0.4192, 0.9558, 0.5808, 0.9558, 0.5808, 1.0, 0.4192, 1.0, 0.4192, 0.0, 0.5808, 0.0, 0.5808, 0.04417, 0.4192, 0.04417, 0.8308, 0.7058, 0.8308, 0.5442, 0.875, 0.5442, 0.875, 0.7058, 0.625, 0.04417, 0.625, 0.2058, 0.5808, 0.2058, 0.5808, 0.04417, 0.5808, 0.2942, 0.4192, 0.2942, 0.4192, 0.25, 0.5808, 0.25, 0.5808, 0.25, 0.4192, 0.25, 0.4192, 0.2058, 0.5808, 0.2058, 0.3308, 0.5442, 0.1692, 0.5442, 0.1692, 0.5, 0.3308, 0.5, 0.375, 0.4558, 0.375, 0.2942, 0.4192, 0.2942, 0.4192, 0.4558, 0.8308, 0.5442, 0.6692, 0.5442, 0.6692, 0.5, 0.8308, 0.5, 0.625, 0.2942, 0.625, 0.4558, 0.5808, 0.4558, 0.5808, 0.2942, 0.5808, 0.5442, 0.4192, 0.5442, 0.4192, 0.5, 0.5808, 0.5, 0.5808, 0.5, 0.4192, 0.5, 0.4192, 0.4558, 0.5808, 0.4558, 0.3308, 0.7058, 0.3308, 0.5442, 0.375, 0.5442, 0.375, 0.7058, 0.375, 0.7058, 0.375, 0.5442, 0.4192, 0.5442, 0.4192, 0.7058, 0.6692, 0.5442, 0.6692, 0.7058, 0.625, 0.7058, 0.625, 0.5442, 0.625, 0.5442, 0.625, 0.7058, 0.5808, 0.7058, 0.5808, 0.5442, 0.5808, 0.7942, 0.4192, 0.7942, 0.4192, 0.75, 0.5808, 0.75, 0.5808, 0.75, 0.4192, 0.75, 0.4192, 0.7058, 0.5808, 0.7058, 0.1692, 0.7058, 0.3308, 0.7058, 0.3308, 0.75, 0.1692, 0.75, 0.375, 0.9558, 0.375, 0.7942, 0.4192, 0.7942, 0.4192, 0.9558, 0.6692, 0.7058, 0.8308, 0.7058, 0.8308, 0.75, 0.6692, 0.75, 0.625, 0.7942, 0.625, 0.9558, 0.5808, 0.9558, 0.5808, 0.7942, 0.1692, 0.5442, 0.3308, 0.5442, 0.3308, 0.7058, 0.1692, 0.7058])
me_cube_012.materials.append(mat_gray)
me_cube_012.use_remesh_fix_poles = True
me_cube_012.use_remesh_preserve_attributes = False
me_cube_012.update()

# ---- objects
ob_cube = bpy.data.objects.new('Cube', me_cube)
ob_cube_001 = bpy.data.objects.new('Cube.001', me_cube_001)
ob_cube_002 = bpy.data.objects.new('Cube.002', me_cube_002)
ob_cube_003 = bpy.data.objects.new('Cube.003', me_cube_003)
ob_cube_004 = bpy.data.objects.new('Cube.004', me_cube_004)
ob_cube_005 = bpy.data.objects.new('Cube.005', me_cube_005)
ob_cube_006 = bpy.data.objects.new('Cube.006', me_cube_006)
ob_cube_007 = bpy.data.objects.new('Cube.007', me_cube_008)
ob_cube_008 = bpy.data.objects.new('Cube.008', me_cube_009)
ob_cube_009 = bpy.data.objects.new('Cube.009', me_cube_010)
ob_cube_010 = bpy.data.objects.new('Cube.010', me_cube_011)
ob_cube_011 = bpy.data.objects.new('Cube.011', me_cube_012)

# ---- transforms, parenting, visibility, modifiers, constraints
ob_cube.location = (0.0, 0.0, 1.0)
ob_cube.scale = (1.0, 0.3196, 1.0)
ob_cube.lock_rotations_4d = False
ob_cube.empty_display_type = 'ARROWS'
ob_cube.lineart.crease_threshold = 0.0
ob_cube_001.location = (-0.8934, -3.452e-07, 2.569)
ob_cube_001.rotation_euler = (5.702e-08, 0.7925, 1.363e-07)
ob_cube_001.scale = (0.2089, 0.2584, 0.2054)
ob_cube_002.location = (0.5968, -0.3145, 2.682)
ob_cube_002.scale = (0.2232, 0.04214, 0.05115)
ob_cube_003.location = (0.5968, 0.3348, 2.682)
ob_cube_003.scale = (0.2232, 0.04214, 0.05115)
ob_cube_004.location = (-0.4471, -0.3145, 1.845)
ob_cube_004.rotation_euler = (5.565e-08, 0.7854, 1.344e-07)
ob_cube_004.scale = (0.3277, 0.04214, 0.05115)
ob_cube_005.location = (0.6017, -0.3145, 0.7967)
ob_cube_005.rotation_euler = (5.565e-08, 0.7854, 1.344e-07)
ob_cube_005.scale = (0.3277, 0.04214, 0.05115)
ob_cube_006.location = (0.6017, -0.3145, 1.845)
ob_cube_006.rotation_euler = (-3.244e-07, 2.356, -1.344e-07)
ob_cube_006.scale = (0.3277, 0.04214, 0.05115)
ob_cube_007.location = (-0.4545, -0.3145, 0.7893)
ob_cube_007.rotation_euler = (-3.244e-07, 2.356, -1.344e-07)
ob_cube_007.scale = (0.3277, 0.04214, 0.05115)
ob_cube_008.location = (-0.4471, 0.3259, 1.845)
ob_cube_008.rotation_euler = (5.565e-08, 0.7854, 1.344e-07)
ob_cube_008.scale = (0.3277, 0.04214, 0.05115)
ob_cube_009.location = (0.6017, 0.3259, 0.7967)
ob_cube_009.rotation_euler = (5.565e-08, 0.7854, 1.344e-07)
ob_cube_009.scale = (0.3277, 0.04214, 0.05115)
ob_cube_010.location = (0.6017, 0.3259, 1.845)
ob_cube_010.rotation_euler = (-3.244e-07, 2.356, -1.344e-07)
ob_cube_010.scale = (0.3277, 0.04214, 0.05115)
ob_cube_011.location = (-0.4545, 0.3259, 0.7893)
ob_cube_011.rotation_euler = (-3.244e-07, 2.356, -1.344e-07)
ob_cube_011.scale = (0.3277, 0.04214, 0.05115)

# ---- collection membership
col_collection.objects.link(ob_cube)
col_collection.objects.link(ob_cube_001)
col_collection.objects.link(ob_cube_002)
col_collection.objects.link(ob_cube_003)
col_collection.objects.link(ob_cube_004)
col_collection.objects.link(ob_cube_005)
col_collection.objects.link(ob_cube_006)
col_collection.objects.link(ob_cube_007)
col_collection.objects.link(ob_cube_008)
col_collection.objects.link(ob_cube_009)
col_collection.objects.link(ob_cube_010)
col_collection.objects.link(ob_cube_011)

# ---- scene / render settings (as saved in the file)
scene.frame_start = 1; scene.frame_end = 250; scene.frame_set(1)
scene.render.engine = 'BLENDER_EEVEE_NEXT'
scene.cycles.sampling_pattern = 'TABULATED_SOBOL'
scene.cycles.use_light_tree = False
scene.view_settings.view_transform = 'Filmic'
bpy.context.view_layer.update()

# ---- added for rendering (the .blend has no active camera and no usable light): camera, sun
cam_auto = bpy.data.cameras.new('AutoCamera')
cam_auto.lens = 50.0
cam_auto.sensor_width = 36.0
cam_auto.clip_end = 1000.0
ob_auto_camera = bpy.data.objects.new('AutoCamera', cam_auto)
scene.collection.objects.link(ob_auto_camera)
ob_auto_camera.location = (3.39262, -4.1728, 4.27824)
ob_auto_camera.rotation_euler = (1.09748, -7.21219e-08, 0.694738)
scene.camera = ob_auto_camera
light_auto_sun = bpy.data.lights.new('AutoSun', 'SUN')
light_auto_sun.energy = 3.0
light_auto_sun.angle = 0.0523599
ob_auto_sun = bpy.data.objects.new('AutoSun', light_auto_sun)
scene.collection.objects.link(ob_auto_sun)
ob_auto_sun.rotation_euler = (0.872665, 0.174533, 0.523599)
bpy.context.view_layer.update()
